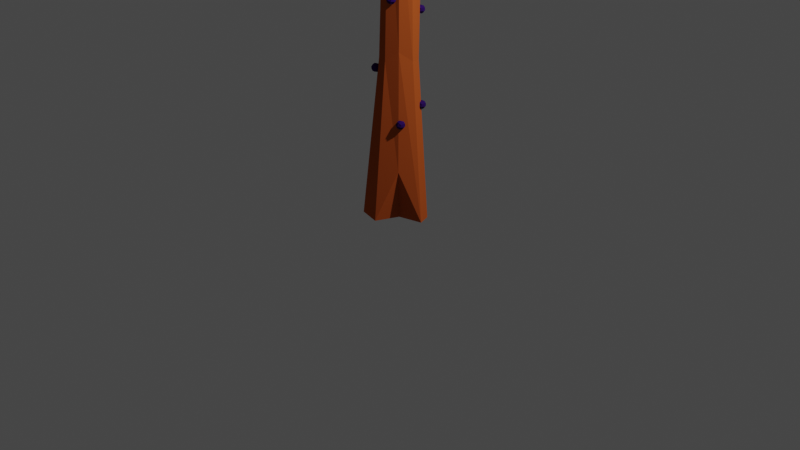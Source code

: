 # Source: JabooV1.blend  (saved by Blender 3.1.7; exported with 4.5.12 LTS)
import bpy
from mathutils import Matrix  # noqa: F401  (used for matrix-valued properties, if any)

bpy.ops.wm.read_factory_settings(use_empty=True)
scene = bpy.context.scene
scene.name = 'Scene'

# ---- collections
col_collection = bpy.data.collections.new('Collection'); scene.collection.children.link(col_collection)
col_base = bpy.data.collections.new('base'); scene.collection.children.link(col_base)
col_fase1 = bpy.data.collections.new('fase1'); scene.collection.children.link(col_fase1)

# ---- images (referenced by path relative to the original .blend; pixels are not part of the script)
import os
ASSET_DIR = os.environ.get("B2B_ASSET_DIR", "")  # directory of the original .blend (textures are referenced by path, not embedded)
HERE = os.path.dirname(os.path.abspath(__file__))  # packed textures are extracted next to this script under _unpacked/

def load_image(name, relpath, width, height, colorspace="sRGB"):
    """Load a texture the original file referenced (path relative to the .blend, or extracted next to this script)."""
    p = next((c for c in (os.path.join(HERE, relpath), os.path.join(ASSET_DIR, relpath)) if relpath and os.path.exists(c)), "")
    if p:
        img = bpy.data.images.load(p, check_existing=True)
        img.name = name
    else:  # same state as the original file: an image datablock whose file is absent (Cycles renders it pink)
        img = bpy.data.images.new(name, width, height)
        img.source = "FILE"
        img.filepath = "//" + (relpath or name)
    img.colorspace_settings.name = colorspace
    return img
img_folha3_base_color = load_image('Folha3 Base Color', '', 1024, 1024, 'sRGB')
img_nagas_base_color = load_image('Nagas Base Color', '', 1024, 1024, 'sRGB')
img_material_base_color = load_image('Material Base Color', '', 1024, 1024, 'sRGB')
img_ticabinhas_base_color = load_image('Ticabinhas Base Color', '', 1024, 1024, 'sRGB')

# ---- materials (node trees are filled in below, after node groups)
mat_material_001 = bpy.data.materials.new('Material.001')
mat_material_001.use_transparent_shadow = False
mat_material_001.diffuse_color = (0.008241, 0.3588, 0.003271, 1.0)
mat_material_005 = bpy.data.materials.new('Material.005')
mat_material_005.use_transparent_shadow = False
mat_material_005.diffuse_color = (0.1828, 0.0, 0.8, 1.0)
mat_material = bpy.data.materials.new('Material')
mat_material.alpha_threshold = 0.0
mat_material.use_transparent_shadow = False
mat_material.diffuse_color = (0.4575, 0.08893, 0.01879, 1.0)
mat_material.roughness = 0.5
mat_material.line_color = (0.0, 0.0, 0.0, 1.0)
mat_material_004 = bpy.data.materials.new('Material.004')
mat_material_004.use_transparent_shadow = False
mat_material_004.diffuse_color = (0.02848, 0.006176, 0.1025, 1.0)
mat_branco = bpy.data.materials.new('branco')
mat_branco.use_transparent_shadow = False
mat_branco.diffuse_color = (1.0, 1.0, 1.0, 1.0)

# ---- material node trees

# ---- world
world_world = bpy.data.worlds.new('World'); scene.world = world_world
world_world.use_nodes = True; world_world.node_tree.nodes.clear()
_N = world_world.node_tree.nodes; _L = world_world.node_tree.links
n0 = _N.new('ShaderNodeOutputWorld'); n0.name = 'World Output'; n0.location = (300, 300)
n1 = _N.new('ShaderNodeBackground'); n1.name = 'Background'; n1.location = (10, 300)
n1.inputs[0].default_value = (0.05088, 0.05088, 0.05088, 1.0)
_L.new(n1.outputs[0], n0.inputs[0])
n0.is_active_output = True
world_world.color = (0.05088, 0.05088, 0.05088)
world_world.use_sun_shadow = False
world_world.sun_shadow_jitter_overblur = 0.0

# ---- cameras
cam_camera = bpy.data.cameras.new('Camera')
cam_camera.clip_end = 100.0
cam_camera.ortho_scale = 7.314

# ---- lights
light_light = bpy.data.lights.new('Light', 'POINT')
light_light.transmission_factor = 0.0
light_light.energy = 1000.0
light_light.shadow_soft_size = 0.1
light_light.shadow_maximum_resolution = 0.006
light_light.use_absolute_resolution = True

# ---- meshes
me_icosphere = bpy.data.meshes.new('Icosphere')
me_icosphere.from_pydata([(0.0, 0.0, -1.0), (0.7236, -0.5257, -0.4472), (-0.2764, -0.8506, -0.4472), (-0.8944, 0.0, -0.4472), (-0.2764, 0.8506, -0.4472), (0.7236, 0.5257, -0.4472), (0.2764, -0.8506, 0.4472), (-0.7236, -0.5257, 0.4472), (-0.7236, 0.5257, 0.4472), (0.2764, 0.8506, 0.4472), (0.8944, 0.0, 0.4472), (0.0, 0.0, 1.0), (-0.1625, -0.5, -0.8507), (0.4253, -0.309, -0.8507), (0.2629, -0.809, -0.5257), (0.8506, 0.0, -0.5257), (0.4253, 0.309, -0.8507), (-0.5257, 0.0, -0.8507), (-0.6882, -0.5, -0.5257), (-0.1625, 0.5, -0.8507), (-0.6882, 0.5, -0.5257), (0.2629, 0.809, -0.5257), (0.9511, -0.309, 0.0), (0.9511, 0.309, 0.0), (0.0, -1.0, 0.0), (0.5878, -0.809, 0.0), (-0.9511, -0.309, 0.0), (-0.5878, -0.809, 0.0), (-0.5878, 0.809, 0.0), (-0.9511, 0.309, 0.0), (0.5878, 0.809, 0.0), (0.0, 1.0, 0.0), (0.6882, -0.5, 0.5257), (-0.2629, -0.809, 0.5257), (-0.8506, 0.0, 0.5257), (-0.2629, 0.809, 0.5257), (0.6882, 0.5, 0.5257), (0.1625, -0.5, 0.8507), (0.5257, 0.0, 0.8507), (-0.4253, -0.309, 0.8507), (-0.4253, 0.309, 0.8507), (0.1625, 0.5, 0.8507)], [], [(0, 13, 12), (1, 13, 15), (0, 12, 17), (0, 17, 19), (0, 19, 16), (1, 15, 22), (2, 14, 24), (3, 18, 26), (4, 20, 28), (5, 21, 30), (1, 22, 25), (2, 24, 27), (3, 26, 29), (4, 28, 31), (5, 30, 23), (6, 32, 37), (7, 33, 39), (8, 34, 40), (9, 35, 41), (10, 36, 38), (38, 41, 11), (38, 36, 41), (36, 9, 41), (41, 40, 11), (41, 35, 40), (35, 8, 40), (40, 39, 11), (40, 34, 39), (34, 7, 39), (39, 37, 11), (39, 33, 37), (33, 6, 37), (37, 38, 11), (37, 32, 38), (32, 10, 38), (23, 36, 10), (23, 30, 36), (30, 9, 36), (31, 35, 9), (31, 28, 35), (28, 8, 35), (29, 34, 8), (29, 26, 34), (26, 7, 34), (27, 33, 7), (27, 24, 33), (24, 6, 33), (25, 32, 6), (25, 22, 32), (22, 10, 32), (30, 31, 9), (30, 21, 31), (21, 4, 31), (28, 29, 8), (28, 20, 29), (20, 3, 29), (26, 27, 7), (26, 18, 27), (18, 2, 27), (24, 25, 6), (24, 14, 25), (14, 1, 25), (22, 23, 10), (22, 15, 23), (15, 5, 23), (16, 21, 5), (16, 19, 21), (19, 4, 21), (19, 20, 4), (19, 17, 20), (17, 3, 20), (17, 18, 3), (17, 12, 18), (12, 2, 18), (15, 16, 5), (15, 13, 16), (13, 0, 16), (12, 14, 2), (12, 13, 14), (13, 1, 14)])
_uv = me_icosphere.uv_layers.new(name='UVMap')
_uv.uv.foreach_set('vector', [0.1818, 0.0, 0.2273, 0.07873, 0.1364, 0.07873, 0.2727, 0.1575, 0.3182, 0.07873, 0.3636, 0.1575, 0.9091, 0.0, 0.9545, 0.07873, 0.8636, 0.07873, 0.7273, 0.0, 0.7727, 0.07873, 0.6818, 0.07873, 0.5455, 0.0, 0.5909, 0.07873, 0.5, 0.07873, 0.2727, 0.1575, 0.3636, 0.1575, 0.3182, 0.2362, 0.09091, 0.1575, 0.1818, 0.1575, 0.1364, 0.2362, 0.8182, 0.1575, 0.9091, 0.1575, 0.8636, 0.2362, 0.6364, 0.1575, 0.7273, 0.1575, 0.6818, 0.2362, 0.4545, 0.1575, 0.5455, 0.1575, 0.5, 0.2362, 0.2727, 0.1575, 0.3182, 0.2362, 0.2273, 0.2362, 0.09091, 0.1575, 0.1364, 0.2362, 0.04546, 0.2362, 0.8182, 0.1575, 0.8636, 0.2362, 0.7727, 0.2362, 0.6364, 0.1575, 0.6818, 0.2362, 0.5909, 0.2362, 0.4545, 0.1575, 0.5, 0.2362, 0.4091, 0.2362, 0.1818, 0.3149, 0.2727, 0.3149, 0.2273, 0.3937, 0.0, 0.3149, 0.09091, 0.3149, 0.04546, 0.3937, 0.7273, 0.3149, 0.8182, 0.3149, 0.7727, 0.3937, 0.5455, 0.3149, 0.6364, 0.3149, 0.5909, 0.3937, 0.3636, 0.3149, 0.4545, 0.3149, 0.4091, 0.3937, 0.4091, 0.3937, 0.5, 0.3937, 0.4545, 0.4724, 0.4091, 0.3937, 0.4545, 0.3149, 0.5, 0.3937, 0.4545, 0.3149, 0.5455, 0.3149, 0.5, 0.3937, 0.5909, 0.3937, 0.6818, 0.3937, 0.6364, 0.4724, 0.5909, 0.3937, 0.6364, 0.3149, 0.6818, 0.3937, 0.6364, 0.3149, 0.7273, 0.3149, 0.6818, 0.3937, 0.7727, 0.3937, 0.8636, 0.3937, 0.8182, 0.4724, 0.7727, 0.3937, 0.8182, 0.3149, 0.8636, 0.3937, 0.8182, 0.3149, 0.9091, 0.3149, 0.8636, 0.3937, 0.04546, 0.3937, 0.1364, 0.3937, 0.09091, 0.4724, 0.04546, 0.3937, 0.09091, 0.3149, 0.1364, 0.3937, 0.09091, 0.3149, 0.1818, 0.3149, 0.1364, 0.3937, 0.2273, 0.3937, 0.3182, 0.3937, 0.2727, 0.4724, 0.2273, 0.3937, 0.2727, 0.3149, 0.3182, 0.3937, 0.2727, 0.3149, 0.3636, 0.3149, 0.3182, 0.3937, 0.4091, 0.2362, 0.4545, 0.3149, 0.3636, 0.3149, 0.4091, 0.2362, 0.5, 0.2362, 0.4545, 0.3149, 0.5, 0.2362, 0.5455, 0.3149, 0.4545, 0.3149, 0.5909, 0.2362, 0.6364, 0.3149, 0.5455, 0.3149, 0.5909, 0.2362, 0.6818, 0.2362, 0.6364, 0.3149, 0.6818, 0.2362, 0.7273, 0.3149, 0.6364, 0.3149, 0.7727, 0.2362, 0.8182, 0.3149, 0.7273, 0.3149, 0.7727, 0.2362, 0.8636, 0.2362, 0.8182, 0.3149, 0.8636, 0.2362, 0.9091, 0.3149, 0.8182, 0.3149, 0.04546, 0.2362, 0.09091, 0.3149, 0.0, 0.3149, 0.04546, 0.2362, 0.1364, 0.2362, 0.09091, 0.3149, 0.1364, 0.2362, 0.1818, 0.3149, 0.09091, 0.3149, 0.2273, 0.2362, 0.2727, 0.3149, 0.1818, 0.3149, 0.2273, 0.2362, 0.3182, 0.2362, 0.2727, 0.3149, 0.3182, 0.2362, 0.3636, 0.3149, 0.2727, 0.3149, 0.5, 0.2362, 0.5909, 0.2362, 0.5455, 0.3149, 0.5, 0.2362, 0.5455, 0.1575, 0.5909, 0.2362, 0.5455, 0.1575, 0.6364, 0.1575, 0.5909, 0.2362, 0.6818, 0.2362, 0.7727, 0.2362, 0.7273, 0.3149, 0.6818, 0.2362, 0.7273, 0.1575, 0.7727, 0.2362, 0.7273, 0.1575, 0.8182, 0.1575, 0.7727, 0.2362, 0.8636, 0.2362, 0.9545, 0.2362, 0.9091, 0.3149, 0.8636, 0.2362, 0.9091, 0.1575, 0.9545, 0.2362, 0.9091, 0.1575, 1.0, 0.1575, 0.9545, 0.2362, 0.1364, 0.2362, 0.2273, 0.2362, 0.1818, 0.3149, 0.1364, 0.2362, 0.1818, 0.1575, 0.2273, 0.2362, 0.1818, 0.1575, 0.2727, 0.1575, 0.2273, 0.2362, 0.3182, 0.2362, 0.4091, 0.2362, 0.3636, 0.3149, 0.3182, 0.2362, 0.3636, 0.1575, 0.4091, 0.2362, 0.3636, 0.1575, 0.4545, 0.1575, 0.4091, 0.2362, 0.5, 0.07873, 0.5455, 0.1575, 0.4545, 0.1575, 0.5, 0.07873, 0.5909, 0.07873, 0.5455, 0.1575, 0.5909, 0.07873, 0.6364, 0.1575, 0.5455, 0.1575, 0.6818, 0.07873, 0.7273, 0.1575, 0.6364, 0.1575, 0.6818, 0.07873, 0.7727, 0.07873, 0.7273, 0.1575, 0.7727, 0.07873, 0.8182, 0.1575, 0.7273, 0.1575, 0.8636, 0.07873, 0.9091, 0.1575, 0.8182, 0.1575, 0.8636, 0.07873, 0.9545, 0.07873, 0.9091, 0.1575, 0.9545, 0.07873, 1.0, 0.1575, 0.9091, 0.1575, 0.3636, 0.1575, 0.4091, 0.07873, 0.4545, 0.1575, 0.3636, 0.1575, 0.3182, 0.07873, 0.4091, 0.07873, 0.3182, 0.07873, 0.3636, 0.0, 0.4091, 0.07873, 0.1364, 0.07873, 0.1818, 0.1575, 0.09091, 0.1575, 0.1364, 0.07873, 0.2273, 0.07873, 0.1818, 0.1575, 0.2273, 0.07873, 0.2727, 0.1575, 0.1818, 0.1575])
me_icosphere.materials.append(mat_material_001)
me_icosphere.update()
me_icosphere_001 = bpy.data.meshes.new('Icosphere.001')
me_icosphere_001.from_pydata([(0.0, 0.0, -1.0), (0.7236, -0.5257, -0.4472), (-0.2764, -0.8506, -0.4472), (-0.8944, 0.0, -0.4472), (-0.2764, 0.8506, -0.4472), (0.7236, 0.5257, -0.4472), (0.2764, -0.8506, 0.4472), (-0.7236, -0.5257, 0.4472), (-0.7236, 0.5257, 0.4472), (0.2764, 0.8506, 0.4472), (0.8944, 0.0, 0.4472), (0.0, 0.0, 1.0), (-0.1625, -0.5, -0.8507), (0.4253, -0.309, -0.8507), (0.2629, -0.809, -0.5257), (0.8506, 0.0, -0.5257), (0.4253, 0.309, -0.8507), (-0.5257, 0.0, -0.8507), (-0.6882, -0.5, -0.5257), (-0.1625, 0.5, -0.8507), (-0.6882, 0.5, -0.5257), (0.2629, 0.809, -0.5257), (0.9511, -0.309, 0.0), (0.9511, 0.309, 0.0), (0.0, -1.0, 0.0), (0.5878, -0.809, 0.0), (-0.9511, -0.309, 0.0), (-0.5878, -0.809, 0.0), (-0.5878, 0.809, 0.0), (-0.9511, 0.309, 0.0), (0.5878, 0.809, 0.0), (0.0, 1.0, 0.0), (0.6882, -0.5, 0.5257), (-0.2629, -0.809, 0.5257), (-0.8506, 0.0, 0.5257), (-0.2629, 0.809, 0.5257), (0.6882, 0.5, 0.5257), (0.1625, -0.5, 0.8507), (0.5257, 0.0, 0.8507), (-0.4253, -0.309, 0.8507), (-0.4253, 0.309, 0.8507), (0.1625, 0.5, 0.8507)], [], [(0, 13, 12), (1, 13, 15), (0, 12, 17), (0, 17, 19), (0, 19, 16), (1, 15, 22), (2, 14, 24), (3, 18, 26), (4, 20, 28), (5, 21, 30), (1, 22, 25), (2, 24, 27), (3, 26, 29), (4, 28, 31), (5, 30, 23), (6, 32, 37), (7, 33, 39), (8, 34, 40), (9, 35, 41), (10, 36, 38), (38, 41, 11), (38, 36, 41), (36, 9, 41), (41, 40, 11), (41, 35, 40), (35, 8, 40), (40, 39, 11), (40, 34, 39), (34, 7, 39), (39, 37, 11), (39, 33, 37), (33, 6, 37), (37, 38, 11), (37, 32, 38), (32, 10, 38), (23, 36, 10), (23, 30, 36), (30, 9, 36), (31, 35, 9), (31, 28, 35), (28, 8, 35), (29, 34, 8), (29, 26, 34), (26, 7, 34), (27, 33, 7), (27, 24, 33), (24, 6, 33), (25, 32, 6), (25, 22, 32), (22, 10, 32), (30, 31, 9), (30, 21, 31), (21, 4, 31), (28, 29, 8), (28, 20, 29), (20, 3, 29), (26, 27, 7), (26, 18, 27), (18, 2, 27), (24, 25, 6), (24, 14, 25), (14, 1, 25), (22, 23, 10), (22, 15, 23), (15, 5, 23), (16, 21, 5), (16, 19, 21), (19, 4, 21), (19, 20, 4), (19, 17, 20), (17, 3, 20), (17, 18, 3), (17, 12, 18), (12, 2, 18), (15, 16, 5), (15, 13, 16), (13, 0, 16), (12, 14, 2), (12, 13, 14), (13, 1, 14)])
_uv = me_icosphere_001.uv_layers.new(name='UVMap')
_uv.uv.foreach_set('vector', [0.1818, 0.0, 0.2273, 0.07873, 0.1364, 0.07873, 0.2727, 0.1575, 0.3182, 0.07873, 0.3636, 0.1575, 0.9091, 0.0, 0.9545, 0.07873, 0.8636, 0.07873, 0.7273, 0.0, 0.7727, 0.07873, 0.6818, 0.07873, 0.5455, 0.0, 0.5909, 0.07873, 0.5, 0.07873, 0.2727, 0.1575, 0.3636, 0.1575, 0.3182, 0.2362, 0.09091, 0.1575, 0.1818, 0.1575, 0.1364, 0.2362, 0.8182, 0.1575, 0.9091, 0.1575, 0.8636, 0.2362, 0.6364, 0.1575, 0.7273, 0.1575, 0.6818, 0.2362, 0.4545, 0.1575, 0.5455, 0.1575, 0.5, 0.2362, 0.2727, 0.1575, 0.3182, 0.2362, 0.2273, 0.2362, 0.09091, 0.1575, 0.1364, 0.2362, 0.04546, 0.2362, 0.8182, 0.1575, 0.8636, 0.2362, 0.7727, 0.2362, 0.6364, 0.1575, 0.6818, 0.2362, 0.5909, 0.2362, 0.4545, 0.1575, 0.5, 0.2362, 0.4091, 0.2362, 0.1818, 0.3149, 0.2727, 0.3149, 0.2273, 0.3937, 0.0, 0.3149, 0.09091, 0.3149, 0.04546, 0.3937, 0.7273, 0.3149, 0.8182, 0.3149, 0.7727, 0.3937, 0.5455, 0.3149, 0.6364, 0.3149, 0.5909, 0.3937, 0.3636, 0.3149, 0.4545, 0.3149, 0.4091, 0.3937, 0.4091, 0.3937, 0.5, 0.3937, 0.4545, 0.4724, 0.4091, 0.3937, 0.4545, 0.3149, 0.5, 0.3937, 0.4545, 0.3149, 0.5455, 0.3149, 0.5, 0.3937, 0.5909, 0.3937, 0.6818, 0.3937, 0.6364, 0.4724, 0.5909, 0.3937, 0.6364, 0.3149, 0.6818, 0.3937, 0.6364, 0.3149, 0.7273, 0.3149, 0.6818, 0.3937, 0.7727, 0.3937, 0.8636, 0.3937, 0.8182, 0.4724, 0.7727, 0.3937, 0.8182, 0.3149, 0.8636, 0.3937, 0.8182, 0.3149, 0.9091, 0.3149, 0.8636, 0.3937, 0.04546, 0.3937, 0.1364, 0.3937, 0.09091, 0.4724, 0.04546, 0.3937, 0.09091, 0.3149, 0.1364, 0.3937, 0.09091, 0.3149, 0.1818, 0.3149, 0.1364, 0.3937, 0.2273, 0.3937, 0.3182, 0.3937, 0.2727, 0.4724, 0.2273, 0.3937, 0.2727, 0.3149, 0.3182, 0.3937, 0.2727, 0.3149, 0.3636, 0.3149, 0.3182, 0.3937, 0.4091, 0.2362, 0.4545, 0.3149, 0.3636, 0.3149, 0.4091, 0.2362, 0.5, 0.2362, 0.4545, 0.3149, 0.5, 0.2362, 0.5455, 0.3149, 0.4545, 0.3149, 0.5909, 0.2362, 0.6364, 0.3149, 0.5455, 0.3149, 0.5909, 0.2362, 0.6818, 0.2362, 0.6364, 0.3149, 0.6818, 0.2362, 0.7273, 0.3149, 0.6364, 0.3149, 0.7727, 0.2362, 0.8182, 0.3149, 0.7273, 0.3149, 0.7727, 0.2362, 0.8636, 0.2362, 0.8182, 0.3149, 0.8636, 0.2362, 0.9091, 0.3149, 0.8182, 0.3149, 0.04546, 0.2362, 0.09091, 0.3149, 0.0, 0.3149, 0.04546, 0.2362, 0.1364, 0.2362, 0.09091, 0.3149, 0.1364, 0.2362, 0.1818, 0.3149, 0.09091, 0.3149, 0.2273, 0.2362, 0.2727, 0.3149, 0.1818, 0.3149, 0.2273, 0.2362, 0.3182, 0.2362, 0.2727, 0.3149, 0.3182, 0.2362, 0.3636, 0.3149, 0.2727, 0.3149, 0.5, 0.2362, 0.5909, 0.2362, 0.5455, 0.3149, 0.5, 0.2362, 0.5455, 0.1575, 0.5909, 0.2362, 0.5455, 0.1575, 0.6364, 0.1575, 0.5909, 0.2362, 0.6818, 0.2362, 0.7727, 0.2362, 0.7273, 0.3149, 0.6818, 0.2362, 0.7273, 0.1575, 0.7727, 0.2362, 0.7273, 0.1575, 0.8182, 0.1575, 0.7727, 0.2362, 0.8636, 0.2362, 0.9545, 0.2362, 0.9091, 0.3149, 0.8636, 0.2362, 0.9091, 0.1575, 0.9545, 0.2362, 0.9091, 0.1575, 1.0, 0.1575, 0.9545, 0.2362, 0.1364, 0.2362, 0.2273, 0.2362, 0.1818, 0.3149, 0.1364, 0.2362, 0.1818, 0.1575, 0.2273, 0.2362, 0.1818, 0.1575, 0.2727, 0.1575, 0.2273, 0.2362, 0.3182, 0.2362, 0.4091, 0.2362, 0.3636, 0.3149, 0.3182, 0.2362, 0.3636, 0.1575, 0.4091, 0.2362, 0.3636, 0.1575, 0.4545, 0.1575, 0.4091, 0.2362, 0.5, 0.07873, 0.5455, 0.1575, 0.4545, 0.1575, 0.5, 0.07873, 0.5909, 0.07873, 0.5455, 0.1575, 0.5909, 0.07873, 0.6364, 0.1575, 0.5455, 0.1575, 0.6818, 0.07873, 0.7273, 0.1575, 0.6364, 0.1575, 0.6818, 0.07873, 0.7727, 0.07873, 0.7273, 0.1575, 0.7727, 0.07873, 0.8182, 0.1575, 0.7273, 0.1575, 0.8636, 0.07873, 0.9091, 0.1575, 0.8182, 0.1575, 0.8636, 0.07873, 0.9545, 0.07873, 0.9091, 0.1575, 0.9545, 0.07873, 1.0, 0.1575, 0.9091, 0.1575, 0.3636, 0.1575, 0.4091, 0.07873, 0.4545, 0.1575, 0.3636, 0.1575, 0.3182, 0.07873, 0.4091, 0.07873, 0.3182, 0.07873, 0.3636, 0.0, 0.4091, 0.07873, 0.1364, 0.07873, 0.1818, 0.1575, 0.09091, 0.1575, 0.1364, 0.07873, 0.2273, 0.07873, 0.1818, 0.1575, 0.2273, 0.07873, 0.2727, 0.1575, 0.1818, 0.1575])
me_icosphere_001.materials.append(mat_material_001)
me_icosphere_001.update()
me_icosphere_002 = bpy.data.meshes.new('Icosphere.002')
me_icosphere_002.from_pydata([(0.0, 0.0, -1.0), (0.7236, -0.5257, -0.4472), (-0.2764, -0.8506, -0.4472), (-0.8944, 0.0, -0.4472), (-0.2764, 0.8506, -0.4472), (0.7236, 0.5257, -0.4472), (0.2764, -0.8506, 0.4472), (-0.7236, -0.5257, 0.4472), (-0.7236, 0.5257, 0.4472), (0.2764, 0.8506, 0.4472), (0.8944, 0.0, 0.4472), (0.0, 0.0, 1.0), (-0.1625, -0.5, -0.8507), (0.4253, -0.309, -0.8507), (0.2629, -0.809, -0.5257), (0.8506, 0.0, -0.5257), (0.4253, 0.309, -0.8507), (-0.5257, 0.0, -0.8507), (-0.6882, -0.5, -0.5257), (-0.1625, 0.5, -0.8507), (-0.6882, 0.5, -0.5257), (0.2629, 0.809, -0.5257), (0.9511, -0.309, 0.0), (0.9511, 0.309, 0.0), (0.0, -1.0, 0.0), (0.5878, -0.809, 0.0), (-0.9511, -0.309, 0.0), (-0.5878, -0.809, 0.0), (-0.5878, 0.809, 0.0), (-0.9511, 0.309, 0.0), (0.5878, 0.809, 0.0), (0.0, 1.0, 0.0), (0.6882, -0.5, 0.5257), (-0.2629, -0.809, 0.5257), (-0.8506, 0.0, 0.5257), (-0.2629, 0.809, 0.5257), (0.6882, 0.5, 0.5257), (0.1625, -0.5, 0.8507), (0.5257, 0.0, 0.8507), (-0.4253, -0.309, 0.8507), (-0.4253, 0.309, 0.8507), (0.1625, 0.5, 0.8507)], [], [(0, 13, 12), (1, 13, 15), (0, 12, 17), (0, 17, 19), (0, 19, 16), (1, 15, 22), (2, 14, 24), (3, 18, 26), (4, 20, 28), (5, 21, 30), (1, 22, 25), (2, 24, 27), (3, 26, 29), (4, 28, 31), (5, 30, 23), (6, 32, 37), (7, 33, 39), (8, 34, 40), (9, 35, 41), (10, 36, 38), (38, 41, 11), (38, 36, 41), (36, 9, 41), (41, 40, 11), (41, 35, 40), (35, 8, 40), (40, 39, 11), (40, 34, 39), (34, 7, 39), (39, 37, 11), (39, 33, 37), (33, 6, 37), (37, 38, 11), (37, 32, 38), (32, 10, 38), (23, 36, 10), (23, 30, 36), (30, 9, 36), (31, 35, 9), (31, 28, 35), (28, 8, 35), (29, 34, 8), (29, 26, 34), (26, 7, 34), (27, 33, 7), (27, 24, 33), (24, 6, 33), (25, 32, 6), (25, 22, 32), (22, 10, 32), (30, 31, 9), (30, 21, 31), (21, 4, 31), (28, 29, 8), (28, 20, 29), (20, 3, 29), (26, 27, 7), (26, 18, 27), (18, 2, 27), (24, 25, 6), (24, 14, 25), (14, 1, 25), (22, 23, 10), (22, 15, 23), (15, 5, 23), (16, 21, 5), (16, 19, 21), (19, 4, 21), (19, 20, 4), (19, 17, 20), (17, 3, 20), (17, 18, 3), (17, 12, 18), (12, 2, 18), (15, 16, 5), (15, 13, 16), (13, 0, 16), (12, 14, 2), (12, 13, 14), (13, 1, 14)])
_uv = me_icosphere_002.uv_layers.new(name='UVMap')
_uv.uv.foreach_set('vector', [0.1818, 0.0, 0.2273, 0.07873, 0.1364, 0.07873, 0.2727, 0.1575, 0.3182, 0.07873, 0.3636, 0.1575, 0.9091, 0.0, 0.9545, 0.07873, 0.8636, 0.07873, 0.7273, 0.0, 0.7727, 0.07873, 0.6818, 0.07873, 0.5455, 0.0, 0.5909, 0.07873, 0.5, 0.07873, 0.2727, 0.1575, 0.3636, 0.1575, 0.3182, 0.2362, 0.09091, 0.1575, 0.1818, 0.1575, 0.1364, 0.2362, 0.8182, 0.1575, 0.9091, 0.1575, 0.8636, 0.2362, 0.6364, 0.1575, 0.7273, 0.1575, 0.6818, 0.2362, 0.4545, 0.1575, 0.5455, 0.1575, 0.5, 0.2362, 0.2727, 0.1575, 0.3182, 0.2362, 0.2273, 0.2362, 0.09091, 0.1575, 0.1364, 0.2362, 0.04546, 0.2362, 0.8182, 0.1575, 0.8636, 0.2362, 0.7727, 0.2362, 0.6364, 0.1575, 0.6818, 0.2362, 0.5909, 0.2362, 0.4545, 0.1575, 0.5, 0.2362, 0.4091, 0.2362, 0.1818, 0.3149, 0.2727, 0.3149, 0.2273, 0.3937, 0.0, 0.3149, 0.09091, 0.3149, 0.04546, 0.3937, 0.7273, 0.3149, 0.8182, 0.3149, 0.7727, 0.3937, 0.5455, 0.3149, 0.6364, 0.3149, 0.5909, 0.3937, 0.3636, 0.3149, 0.4545, 0.3149, 0.4091, 0.3937, 0.4091, 0.3937, 0.5, 0.3937, 0.4545, 0.4724, 0.4091, 0.3937, 0.4545, 0.3149, 0.5, 0.3937, 0.4545, 0.3149, 0.5455, 0.3149, 0.5, 0.3937, 0.5909, 0.3937, 0.6818, 0.3937, 0.6364, 0.4724, 0.5909, 0.3937, 0.6364, 0.3149, 0.6818, 0.3937, 0.6364, 0.3149, 0.7273, 0.3149, 0.6818, 0.3937, 0.7727, 0.3937, 0.8636, 0.3937, 0.8182, 0.4724, 0.7727, 0.3937, 0.8182, 0.3149, 0.8636, 0.3937, 0.8182, 0.3149, 0.9091, 0.3149, 0.8636, 0.3937, 0.04546, 0.3937, 0.1364, 0.3937, 0.09091, 0.4724, 0.04546, 0.3937, 0.09091, 0.3149, 0.1364, 0.3937, 0.09091, 0.3149, 0.1818, 0.3149, 0.1364, 0.3937, 0.2273, 0.3937, 0.3182, 0.3937, 0.2727, 0.4724, 0.2273, 0.3937, 0.2727, 0.3149, 0.3182, 0.3937, 0.2727, 0.3149, 0.3636, 0.3149, 0.3182, 0.3937, 0.4091, 0.2362, 0.4545, 0.3149, 0.3636, 0.3149, 0.4091, 0.2362, 0.5, 0.2362, 0.4545, 0.3149, 0.5, 0.2362, 0.5455, 0.3149, 0.4545, 0.3149, 0.5909, 0.2362, 0.6364, 0.3149, 0.5455, 0.3149, 0.5909, 0.2362, 0.6818, 0.2362, 0.6364, 0.3149, 0.6818, 0.2362, 0.7273, 0.3149, 0.6364, 0.3149, 0.7727, 0.2362, 0.8182, 0.3149, 0.7273, 0.3149, 0.7727, 0.2362, 0.8636, 0.2362, 0.8182, 0.3149, 0.8636, 0.2362, 0.9091, 0.3149, 0.8182, 0.3149, 0.04546, 0.2362, 0.09091, 0.3149, 0.0, 0.3149, 0.04546, 0.2362, 0.1364, 0.2362, 0.09091, 0.3149, 0.1364, 0.2362, 0.1818, 0.3149, 0.09091, 0.3149, 0.2273, 0.2362, 0.2727, 0.3149, 0.1818, 0.3149, 0.2273, 0.2362, 0.3182, 0.2362, 0.2727, 0.3149, 0.3182, 0.2362, 0.3636, 0.3149, 0.2727, 0.3149, 0.5, 0.2362, 0.5909, 0.2362, 0.5455, 0.3149, 0.5, 0.2362, 0.5455, 0.1575, 0.5909, 0.2362, 0.5455, 0.1575, 0.6364, 0.1575, 0.5909, 0.2362, 0.6818, 0.2362, 0.7727, 0.2362, 0.7273, 0.3149, 0.6818, 0.2362, 0.7273, 0.1575, 0.7727, 0.2362, 0.7273, 0.1575, 0.8182, 0.1575, 0.7727, 0.2362, 0.8636, 0.2362, 0.9545, 0.2362, 0.9091, 0.3149, 0.8636, 0.2362, 0.9091, 0.1575, 0.9545, 0.2362, 0.9091, 0.1575, 1.0, 0.1575, 0.9545, 0.2362, 0.1364, 0.2362, 0.2273, 0.2362, 0.1818, 0.3149, 0.1364, 0.2362, 0.1818, 0.1575, 0.2273, 0.2362, 0.1818, 0.1575, 0.2727, 0.1575, 0.2273, 0.2362, 0.3182, 0.2362, 0.4091, 0.2362, 0.3636, 0.3149, 0.3182, 0.2362, 0.3636, 0.1575, 0.4091, 0.2362, 0.3636, 0.1575, 0.4545, 0.1575, 0.4091, 0.2362, 0.5, 0.07873, 0.5455, 0.1575, 0.4545, 0.1575, 0.5, 0.07873, 0.5909, 0.07873, 0.5455, 0.1575, 0.5909, 0.07873, 0.6364, 0.1575, 0.5455, 0.1575, 0.6818, 0.07873, 0.7273, 0.1575, 0.6364, 0.1575, 0.6818, 0.07873, 0.7727, 0.07873, 0.7273, 0.1575, 0.7727, 0.07873, 0.8182, 0.1575, 0.7273, 0.1575, 0.8636, 0.07873, 0.9091, 0.1575, 0.8182, 0.1575, 0.8636, 0.07873, 0.9545, 0.07873, 0.9091, 0.1575, 0.9545, 0.07873, 1.0, 0.1575, 0.9091, 0.1575, 0.3636, 0.1575, 0.4091, 0.07873, 0.4545, 0.1575, 0.3636, 0.1575, 0.3182, 0.07873, 0.4091, 0.07873, 0.3182, 0.07873, 0.3636, 0.0, 0.4091, 0.07873, 0.1364, 0.07873, 0.1818, 0.1575, 0.09091, 0.1575, 0.1364, 0.07873, 0.2273, 0.07873, 0.1818, 0.1575, 0.2273, 0.07873, 0.2727, 0.1575, 0.1818, 0.1575])
me_icosphere_002.materials.append(mat_material_001)
me_icosphere_002.update()
me_cube_014 = bpy.data.meshes.new('Cube.014')
me_cube_014.from_pydata([(-0.04722, -0.04722, -0.04722), (-0.04722, -0.04722, 0.04722), (-0.04722, 0.04722, -0.04722), (-0.04722, 0.04722, 0.04722), (0.04722, -0.04722, -0.04722), (0.04722, -0.04722, 0.04722), (0.04722, 0.04722, -0.04722), (0.04722, 0.04722, 0.04722), (-0.05783, 0.0, -0.05783), (-0.05783, -0.05783, 1.136e-07), (-0.05783, 0.0, 0.05783), (-0.05783, 0.05783, 1.136e-07), (2.272e-07, 0.05783, -0.05783), (2.272e-07, 0.05783, 0.05783), (0.05783, 0.05783, 1.136e-07), (0.05783, 0.0, -0.05783), (0.05783, 0.0, 0.05783), (0.05783, -0.05783, 1.136e-07), (2.272e-07, -0.05783, -0.05783), (2.272e-07, -0.05783, 0.05783), (2.272e-07, 0.0, 0.08178), (2.272e-07, 0.0, -0.08178), (2.272e-07, -0.08178, 1.136e-07), (0.08178, 0.0, 1.136e-07), (2.272e-07, 0.08178, 1.136e-07), (-0.08178, 0.0, 1.136e-07)], [], [(25, 10, 3, 11), (24, 13, 7, 14), (23, 16, 5, 17), (22, 19, 1, 9), (21, 15, 4, 18), (20, 10, 1, 19), (16, 20, 19, 5), (7, 13, 20, 16), (13, 3, 10, 20), (8, 21, 18, 0), (2, 12, 21, 8), (12, 6, 15, 21), (18, 22, 9, 0), (4, 17, 22, 18), (17, 5, 19, 22), (15, 23, 17, 4), (6, 14, 23, 15), (14, 7, 16, 23), (12, 24, 14, 6), (2, 11, 24, 12), (11, 3, 13, 24), (8, 25, 11, 2), (0, 9, 25, 8), (9, 1, 10, 25)])
_uv = me_cube_014.uv_layers.new(name='UVMap')
_uv.uv.foreach_set('vector', [0.5, 0.125, 0.625, 0.125, 0.625, 0.25, 0.5, 0.25, 0.5, 0.375, 0.625, 0.375, 0.625, 0.5, 0.5, 0.5, 0.5, 0.625, 0.625, 0.625, 0.625, 0.75, 0.5, 0.75, 0.5, 0.875, 0.625, 0.875, 0.625, 1.0, 0.5, 1.0, 0.25, 0.625, 0.375, 0.625, 0.375, 0.75, 0.25, 0.75, 0.75, 0.625, 0.875, 0.625, 0.875, 0.75, 0.75, 0.75, 0.625, 0.625, 0.75, 0.625, 0.75, 0.75, 0.625, 0.75, 0.625, 0.5, 0.75, 0.5, 0.75, 0.625, 0.625, 0.625, 0.75, 0.5, 0.875, 0.5, 0.875, 0.625, 0.75, 0.625, 0.125, 0.625, 0.25, 0.625, 0.25, 0.75, 0.125, 0.75, 0.125, 0.5, 0.25, 0.5, 0.25, 0.625, 0.125, 0.625, 0.25, 0.5, 0.375, 0.5, 0.375, 0.625, 0.25, 0.625, 0.375, 0.875, 0.5, 0.875, 0.5, 1.0, 0.375, 1.0, 0.375, 0.75, 0.5, 0.75, 0.5, 0.875, 0.375, 0.875, 0.5, 0.75, 0.625, 0.75, 0.625, 0.875, 0.5, 0.875, 0.375, 0.625, 0.5, 0.625, 0.5, 0.75, 0.375, 0.75, 0.375, 0.5, 0.5, 0.5, 0.5, 0.625, 0.375, 0.625, 0.5, 0.5, 0.625, 0.5, 0.625, 0.625, 0.5, 0.625, 0.375, 0.375, 0.5, 0.375, 0.5, 0.5, 0.375, 0.5, 0.375, 0.25, 0.5, 0.25, 0.5, 0.375, 0.375, 0.375, 0.5, 0.25, 0.625, 0.25, 0.625, 0.375, 0.5, 0.375, 0.375, 0.125, 0.5, 0.125, 0.5, 0.25, 0.375, 0.25, 0.375, 0.0, 0.5, 0.0, 0.5, 0.125, 0.375, 0.125, 0.5, 0.0, 0.625, 0.0, 0.625, 0.125, 0.5, 0.125])
me_cube_014.materials.append(mat_material_005)
me_cube_014.update()
me_cube = bpy.data.meshes.new('Cube')
me_cube.from_pydata([(0.5219, 0.3408, 0.7659), (1.413, 1.134, -0.9897), (0.6667, -0.6667, 0.8333), (1.0, -1.0, -1.0), (-0.4121, 0.3332, 0.7287), (-0.583, 0.6075, -0.8282), (-0.342, -0.8351, 0.8388), (-1.0, -1.0, -1.0), (-1.424, -0.1535, -0.9923), (0.2613, 1.399, -0.9908), (0.5344, 0.4603, -0.006315), (-0.7094, -0.7561, -0.002492), (0.5748, -0.6083, -0.01059), (-0.4785, 0.4391, -0.0136), (0.0, -1.0, 1.0), (0.9965, 0.01115, 0.9997), (0.03667, -1.004, -0.9181), (-0.7681, -0.01207, 0.9018), (0.01774, 0.5603, 0.829), (0.9609, -0.3051, -0.874), (0.01203, 0.6601, -0.008251), (0.9212, -0.05476, -0.0005926), (0.0, 0.0, -1.0), (-0.7275, -0.08667, -0.01145), (0.0, -1.0, 0.0), (0.0, 0.0, 1.0), (-0.5727, -0.6716, 0.4621), (0.5483, 0.4633, 0.4691), (0.6663, -0.6663, 0.4583), (-0.4871, 0.452, 0.4554), (0.01381, 0.5954, 0.4556), (0.8026, -0.04046, 0.485), (-0.6892, -0.04767, 0.4584), (0.0, -1.0, 0.5), (0.7657, 0.5849, -0.4986), (0.6459, -0.625, -0.498), (-0.4474, 0.4402, -0.4611), (-0.6246, -0.6787, -0.493), (0.1471, 0.7716, -0.4901), (1.095, 0.259, -0.489), (-0.8057, -0.1197, -0.4896), (0.01609, -0.8387, -0.4795)], [], [(25, 17, 6, 14), (33, 14, 6, 26), (32, 17, 4, 29), (22, 19, 3, 16), (31, 15, 2, 28), (30, 18, 0, 27), (38, 20, 10, 34), (36, 13, 20, 38), (29, 4, 18, 30), (39, 21, 12, 35), (34, 10, 21, 39), (27, 0, 15, 31), (8, 22, 16, 7), (5, 9, 22, 8), (9, 1, 19, 22), (40, 23, 13, 36), (37, 11, 23, 40), (26, 6, 17, 32), (41, 24, 11, 37), (35, 12, 24, 41), (28, 2, 14, 33), (15, 25, 14, 2), (0, 18, 25, 15), (18, 4, 17, 25), (12, 28, 33, 24), (11, 26, 32, 23), (10, 27, 31, 21), (13, 29, 30, 20), (20, 30, 27, 10), (21, 31, 28, 12), (23, 32, 29, 13), (24, 33, 26, 11), (3, 35, 41, 16), (16, 41, 37, 7), (7, 37, 40, 8), (8, 40, 36, 5), (1, 34, 39, 19), (19, 39, 35, 3), (5, 36, 38, 9), (9, 38, 34, 1)])
_uv = me_cube.uv_layers.new(name='UVMap')
_uv.uv.foreach_set('vector', [0.75, 0.625, 0.875, 0.625, 0.875, 0.75, 0.75, 0.75, 0.5625, 0.875, 0.625, 0.875, 0.625, 1.0, 0.5625, 1.0, 0.5625, 0.125, 0.625, 0.125, 0.625, 0.25, 0.5625, 0.25, 0.25, 0.625, 0.375, 0.625, 0.375, 0.75, 0.25, 0.75, 0.5625, 0.625, 0.625, 0.625, 0.625, 0.75, 0.5625, 0.75, 0.5625, 0.375, 0.625, 0.375, 0.625, 0.5, 0.5625, 0.5, 0.4375, 0.375, 0.5, 0.375, 0.5, 0.5, 0.4375, 0.5, 0.4375, 0.25, 0.5, 0.25, 0.5, 0.375, 0.4375, 0.375, 0.5625, 0.25, 0.625, 0.25, 0.625, 0.375, 0.5625, 0.375, 0.4375, 0.625, 0.5, 0.625, 0.5, 0.75, 0.4375, 0.75, 0.4375, 0.5, 0.5, 0.5, 0.5, 0.625, 0.4375, 0.625, 0.5625, 0.5, 0.625, 0.5, 0.625, 0.625, 0.5625, 0.625, 0.125, 0.625, 0.25, 0.625, 0.25, 0.75, 0.125, 0.75, 0.125, 0.5, 0.25, 0.5, 0.25, 0.625, 0.125, 0.625, 0.25, 0.5, 0.375, 0.5, 0.375, 0.625, 0.25, 0.625, 0.4375, 0.125, 0.5, 0.125, 0.5, 0.25, 0.4375, 0.25, 0.4375, 0.0, 0.5, 0.0, 0.5, 0.125, 0.4375, 0.125, 0.5625, 0.0, 0.625, 0.0, 0.625, 0.125, 0.5625, 0.125, 0.4375, 0.875, 0.5, 0.875, 0.5, 1.0, 0.4375, 1.0, 0.4375, 0.75, 0.5, 0.75, 0.5, 0.875, 0.4375, 0.875, 0.5625, 0.75, 0.625, 0.75, 0.625, 0.875, 0.5625, 0.875, 0.625, 0.625, 0.75, 0.625, 0.75, 0.75, 0.625, 0.75, 0.625, 0.5, 0.75, 0.5, 0.75, 0.625, 0.625, 0.625, 0.75, 0.5, 0.875, 0.5, 0.875, 0.625, 0.75, 0.625, 0.5, 0.75, 0.5625, 0.75, 0.5625, 0.875, 0.5, 0.875, 0.5, 0.0, 0.5625, 0.0, 0.5625, 0.125, 0.5, 0.125, 0.5, 0.5, 0.5625, 0.5, 0.5625, 0.625, 0.5, 0.625, 0.5, 0.25, 0.5625, 0.25, 0.5625, 0.375, 0.5, 0.375, 0.5, 0.375, 0.5625, 0.375, 0.5625, 0.5, 0.5, 0.5, 0.5, 0.625, 0.5625, 0.625, 0.5625, 0.75, 0.5, 0.75, 0.5, 0.125, 0.5625, 0.125, 0.5625, 0.25, 0.5, 0.25, 0.5, 0.875, 0.5625, 0.875, 0.5625, 1.0, 0.5, 1.0, 0.375, 0.75, 0.4375, 0.75, 0.4375, 0.875, 0.375, 0.875, 0.375, 0.875, 0.4375, 0.875, 0.4375, 1.0, 0.375, 1.0, 0.375, 0.0, 0.4375, 0.0, 0.4375, 0.125, 0.375, 0.125, 0.375, 0.125, 0.4375, 0.125, 0.4375, 0.25, 0.375, 0.25, 0.375, 0.5, 0.4375, 0.5, 0.4375, 0.625, 0.375, 0.625, 0.375, 0.625, 0.4375, 0.625, 0.4375, 0.75, 0.375, 0.75, 0.375, 0.25, 0.4375, 0.25, 0.4375, 0.375, 0.375, 0.375, 0.375, 0.375, 0.4375, 0.375, 0.4375, 0.5, 0.375, 0.5])
me_cube.materials.append(mat_material)
me_cube.use_mirror_vertex_groups = False
me_cube.update()
me_cube_016 = bpy.data.meshes.new('Cube.016')
me_cube_016.from_pydata([(-0.04722, -0.04722, -0.04722), (-0.04722, -0.04722, 0.04722), (-0.04722, 0.04722, -0.04722), (-0.04722, 0.04722, 0.04722), (0.04722, -0.04722, -0.04722), (0.04722, -0.04722, 0.04722), (0.04722, 0.04722, -0.04722), (0.04722, 0.04722, 0.04722), (-0.05783, 0.0, -0.05783), (-0.05783, -0.05783, 1.136e-07), (-0.05783, 0.0, 0.05783), (-0.05783, 0.05783, 1.136e-07), (2.272e-07, 0.05783, -0.05783), (2.272e-07, 0.05783, 0.05783), (0.05783, 0.05783, 1.136e-07), (0.05783, 0.0, -0.05783), (0.05783, 0.0, 0.05783), (0.05783, -0.05783, 1.136e-07), (2.272e-07, -0.05783, -0.05783), (2.272e-07, -0.05783, 0.05783), (2.272e-07, 0.0, 0.08178), (2.272e-07, 0.0, -0.08178), (2.272e-07, -0.08178, 1.136e-07), (0.08178, 0.0, 1.136e-07), (2.272e-07, 0.08178, 1.136e-07), (-0.08178, 0.0, 1.136e-07), (0.8695, 0.2023, -3.164), (0.8695, 0.2023, -3.072), (0.8695, 0.2938, -3.164), (0.8695, 0.2938, -3.072), (0.961, 0.2023, -3.164), (0.961, 0.2023, -3.072), (0.961, 0.2938, -3.164), (0.961, 0.2938, -3.072), (0.8593, 0.2481, -3.174), (0.8593, 0.1921, -3.118), (0.8593, 0.2481, -3.062), (0.8593, 0.3041, -3.118), (0.9153, 0.3041, -3.174), (0.9153, 0.3041, -3.062), (0.9713, 0.3041, -3.118), (0.9713, 0.2481, -3.174), (0.9713, 0.2481, -3.062), (0.9713, 0.1921, -3.118), (0.9153, 0.1921, -3.174), (0.9153, 0.1921, -3.062), (0.9153, 0.2481, -3.039), (0.9153, 0.2481, -3.197), (0.9153, 0.1689, -3.118), (0.9945, 0.2481, -3.118), (0.9153, 0.3273, -3.118), (0.8361, 0.2481, -3.118), (0.2228, 0.03331, -2.538), (0.2228, 0.03331, -2.444), (0.2228, 0.1278, -2.538), (0.2228, 0.1278, -2.444), (0.3173, 0.03331, -2.538), (0.3173, 0.03331, -2.444), (0.3173, 0.1278, -2.538), (0.3173, 0.1278, -2.444), (0.2122, 0.08053, -2.549), (0.2122, 0.0227, -2.491), (0.2122, 0.08053, -2.433), (0.2122, 0.1384, -2.491), (0.2701, 0.1384, -2.549), (0.2701, 0.1384, -2.433), (0.3279, 0.1384, -2.491), (0.3279, 0.08053, -2.549), (0.3279, 0.08053, -2.433), (0.3279, 0.0227, -2.491), (0.2701, 0.0227, -2.549), (0.2701, 0.0227, -2.433), (0.2701, 0.08053, -2.409), (0.2701, 0.08053, -2.573), (0.2701, -0.001252, -2.491), (0.3518, 0.08053, -2.491), (0.2701, 0.1623, -2.491), (0.1883, 0.08053, -2.491), (0.6603, 0.05943, -3.922), (0.6603, 0.05943, -3.828), (0.6603, 0.1539, -3.922), (0.6603, 0.1539, -3.828), (0.7547, 0.05943, -3.922), (0.7547, 0.05943, -3.828), (0.7547, 0.1539, -3.922), (0.7547, 0.1539, -3.828), (0.6497, 0.1066, -3.933), (0.6497, 0.04882, -3.875), (0.6497, 0.1066, -3.817), (0.6497, 0.1645, -3.875), (0.7075, 0.1645, -3.933), (0.7075, 0.1645, -3.817), (0.7653, 0.1645, -3.875), (0.7653, 0.1066, -3.933), (0.7653, 0.1066, -3.817), (0.7653, 0.04882, -3.875), (0.7075, 0.04882, -3.933), (0.7075, 0.04882, -3.817), (0.7075, 0.1066, -3.793), (0.7075, 0.1066, -3.957), (0.7075, 0.02486, -3.875), (0.7893, 0.1066, -3.875), (0.7075, 0.1884, -3.875), (0.6257, 0.1066, -3.875), (0.3369, 0.2009, -1.851), (0.3369, 0.2009, -1.757), (0.3369, 0.2953, -1.851), (0.3369, 0.2953, -1.757), (0.4313, 0.2009, -1.851), (0.4313, 0.2009, -1.757), (0.4313, 0.2953, -1.851), (0.4313, 0.2953, -1.757), (0.3263, 0.2481, -1.862), (0.3263, 0.1902, -1.804), (0.3263, 0.2481, -1.746), (0.3263, 0.3059, -1.804), (0.3841, 0.3059, -1.862), (0.3841, 0.3059, -1.746), (0.4419, 0.3059, -1.804), (0.4419, 0.2481, -1.862), (0.4419, 0.2481, -1.746), (0.4419, 0.1902, -1.804), (0.3841, 0.1902, -1.862), (0.3841, 0.1902, -1.746), (0.3841, 0.2481, -1.722), (0.3841, 0.2481, -1.886), (0.3841, 0.1663, -1.804), (0.4659, 0.2481, -1.804), (0.3841, 0.3299, -1.804), (0.3023, 0.2481, -1.804), (-0.3995, 0.2009, -0.1567), (-0.3995, 0.2009, -0.06229), (-0.3995, 0.2953, -0.1567), (-0.3995, 0.2953, -0.06229), (-0.3051, 0.2009, -0.1567), (-0.3051, 0.2009, -0.06229), (-0.3051, 0.2953, -0.1567), (-0.3051, 0.2953, -0.06229), (-0.4101, 0.2481, -0.1673), (-0.4101, 0.1902, -0.1095), (-0.4101, 0.2481, -0.05168), (-0.4101, 0.3059, -0.1095), (-0.3523, 0.3059, -0.1673), (-0.3523, 0.3059, -0.05168), (-0.2944, 0.3059, -0.1095), (-0.2944, 0.2481, -0.1673), (-0.2944, 0.2481, -0.05168), (-0.2944, 0.1902, -0.1095), (-0.3523, 0.1902, -0.1673), (-0.3523, 0.1902, -0.05168), (-0.3523, 0.2481, -0.02773), (-0.3523, 0.2481, -0.1913), (-0.3523, 0.1663, -0.1095), (-0.2705, 0.2481, -0.1095), (-0.3523, 0.3299, -0.1095), (-0.4341, 0.2481, -0.1095), (0.1782, 0.2009, -0.9284), (0.1782, 0.2009, -0.834), (0.1782, 0.2953, -0.9284), (0.1782, 0.2953, -0.834), (0.2726, 0.2009, -0.9284), (0.2726, 0.2009, -0.834), (0.2726, 0.2953, -0.9284), (0.2726, 0.2953, -0.834), (0.1676, 0.2481, -0.939), (0.1676, 0.1902, -0.8812), (0.1676, 0.2481, -0.8234), (0.1676, 0.3059, -0.8812), (0.2254, 0.3059, -0.939), (0.2254, 0.3059, -0.8234), (0.2832, 0.3059, -0.8812), (0.2832, 0.2481, -0.939), (0.2832, 0.2481, -0.8234), (0.2832, 0.1902, -0.8812), (0.2254, 0.1902, -0.939), (0.2254, 0.1902, -0.8234), (0.2254, 0.2481, -0.7994), (0.2254, 0.2481, -0.963), (0.2254, 0.1663, -0.8812), (0.3072, 0.2481, -0.8812), (0.2254, 0.3299, -0.8812), (0.1436, 0.2481, -0.8812), (1.55, -0.3386, -4.951), (1.55, -0.3386, -4.856), (1.55, -0.2442, -4.951), (1.55, -0.2442, -4.856), (1.645, -0.3386, -4.951), (1.645, -0.3386, -4.856), (1.645, -0.2442, -4.951), (1.645, -0.2442, -4.856), (1.54, -0.2914, -4.961), (1.54, -0.3492, -4.904), (1.54, -0.2914, -4.846), (1.54, -0.2336, -4.904), (1.598, -0.2336, -4.961), (1.598, -0.2336, -4.846), (1.655, -0.2336, -4.904), (1.655, -0.2914, -4.961), (1.655, -0.2914, -4.846), (1.655, -0.3492, -4.904), (1.598, -0.3492, -4.961), (1.598, -0.3492, -4.846), (1.598, -0.2914, -4.822), (1.598, -0.2914, -4.985), (1.598, -0.3732, -4.904), (1.679, -0.2914, -4.904), (1.598, -0.2096, -4.904), (1.516, -0.2914, -4.904), (0.724, -0.4084, -2.942), (0.724, -0.4084, -2.847), (0.724, -0.314, -2.942), (0.724, -0.314, -2.847), (0.8184, -0.4084, -2.942), (0.8184, -0.4084, -2.847), (0.8184, -0.314, -2.942), (0.8184, -0.314, -2.847), (0.7134, -0.3612, -2.952), (0.7134, -0.419, -2.894), (0.7134, -0.3612, -2.837), (0.7134, -0.3034, -2.894), (0.7712, -0.3034, -2.952), (0.7712, -0.3034, -2.837), (0.829, -0.3034, -2.894), (0.829, -0.3612, -2.952), (0.829, -0.3612, -2.837), (0.829, -0.419, -2.894), (0.7712, -0.419, -2.952), (0.7712, -0.419, -2.837), (0.7712, -0.3612, -2.813), (0.7712, -0.3612, -2.976), (0.7712, -0.443, -2.894), (0.853, -0.3612, -2.894), (0.7712, -0.2794, -2.894), (0.6894, -0.3612, -2.894), (0.3683, -0.2667, -1.342), (0.3683, -0.2667, -1.247), (0.3683, -0.1723, -1.342), (0.3683, -0.1723, -1.247), (0.4627, -0.2667, -1.342), (0.4627, -0.2667, -1.247), (0.4627, -0.1723, -1.342), (0.4627, -0.1723, -1.247), (0.3577, -0.2195, -1.352), (0.3577, -0.2773, -1.294), (0.3577, -0.2195, -1.237), (0.3577, -0.1617, -1.294), (0.4155, -0.1617, -1.352), (0.4155, -0.1617, -1.237), (0.4733, -0.1617, -1.294), (0.4733, -0.2195, -1.352), (0.4733, -0.2195, -1.237), (0.4733, -0.2773, -1.294), (0.4155, -0.2773, -1.352), (0.4155, -0.2773, -1.237), (0.4155, -0.2195, -1.213), (0.4155, -0.2195, -1.376), (0.4155, -0.3013, -1.294), (0.4973, -0.2195, -1.294), (0.4155, -0.1377, -1.294), (0.3337, -0.2195, -1.294), (1.494, 0.1292, -4.691), (1.494, 0.1292, -4.597), (1.494, 0.2237, -4.691), (1.494, 0.2237, -4.597), (1.589, 0.1292, -4.691), (1.589, 0.1292, -4.597), (1.589, 0.2237, -4.691), (1.589, 0.2237, -4.597), (1.483, 0.1764, -4.702), (1.483, 0.1186, -4.644), (1.483, 0.1764, -4.586), (1.483, 0.2343, -4.644), (1.541, 0.2343, -4.702), (1.541, 0.2343, -4.586), (1.599, 0.2343, -4.644), (1.599, 0.1764, -4.702), (1.599, 0.1764, -4.586), (1.599, 0.1186, -4.644), (1.541, 0.1186, -4.702), (1.541, 0.1186, -4.586), (1.541, 0.1764, -4.562), (1.541, 0.1764, -4.726), (1.541, 0.09466, -4.644), (1.623, 0.1764, -4.644), (1.541, 0.2582, -4.644), (1.46, 0.1764, -4.644), (0.6826, -0.335, -4.311), (0.6826, -0.335, -4.216), (0.6826, -0.2406, -4.311), (0.6826, -0.2406, -4.216), (0.7771, -0.335, -4.311), (0.7771, -0.335, -4.216), (0.7771, -0.2406, -4.311), (0.7771, -0.2406, -4.216), (0.672, -0.2878, -4.321), (0.672, -0.3456, -4.264), (0.672, -0.2878, -4.206), (0.672, -0.23, -4.264), (0.7299, -0.23, -4.321), (0.7299, -0.23, -4.206), (0.7877, -0.23, -4.264), (0.7877, -0.2878, -4.321), (0.7877, -0.2878, -4.206), (0.7877, -0.3456, -4.264), (0.7299, -0.3456, -4.321), (0.7299, -0.3456, -4.206), (0.7299, -0.2878, -4.182), (0.7299, -0.2878, -4.345), (0.7299, -0.3696, -4.264), (0.8117, -0.2878, -4.264), (0.7299, -0.206, -4.264), (0.6481, -0.2878, -4.264), (-0.462, -0.2263, -0.3884), (-0.462, -0.2263, -0.2939), (-0.462, -0.1319, -0.3884), (-0.462, -0.1319, -0.2939), (-0.3676, -0.2263, -0.3884), (-0.3676, -0.2263, -0.2939), (-0.3676, -0.1319, -0.3884), (-0.3676, -0.1319, -0.2939), (-0.4726, -0.1791, -0.399), (-0.4726, -0.2369, -0.3412), (-0.4726, -0.1791, -0.2833), (-0.4726, -0.1212, -0.3412), (-0.4148, -0.1212, -0.399), (-0.4148, -0.1212, -0.2833), (-0.357, -0.1212, -0.3412), (-0.357, -0.1791, -0.399), (-0.357, -0.1791, -0.2833), (-0.357, -0.2369, -0.3412), (-0.4148, -0.2369, -0.399), (-0.4148, -0.2369, -0.2833), (-0.4148, -0.1791, -0.2594), (-0.4148, -0.1791, -0.4229), (-0.4148, -0.2609, -0.3412), (-0.333, -0.1791, -0.3412), (-0.4148, -0.09729, -0.3412), (-0.4966, -0.1791, -0.3412), (-0.1902, -0.006254, -1.422), (-0.1902, -0.006254, -1.328), (-0.1902, 0.08818, -1.422), (-0.1902, 0.08818, -1.328), (-0.09573, -0.006254, -1.422), (-0.09573, -0.006254, -1.328), (-0.09573, 0.08818, -1.422), (-0.09573, 0.08818, -1.328), (-0.2008, 0.04096, -1.433), (-0.2008, -0.01687, -1.375), (-0.2008, 0.04096, -1.317), (-0.2008, 0.09879, -1.375), (-0.1429, 0.09879, -1.433), (-0.1429, 0.09879, -1.317), (-0.08511, 0.09879, -1.375), (-0.08511, 0.04096, -1.433), (-0.08511, 0.04096, -1.317), (-0.08511, -0.01687, -1.375), (-0.1429, -0.01687, -1.433), (-0.1429, -0.01687, -1.317), (-0.1429, 0.04096, -1.293), (-0.1429, 0.04096, -1.457), (-0.1429, -0.04082, -1.375), (-0.06116, 0.04096, -1.375), (-0.1429, 0.1227, -1.375), (-0.2247, 0.04096, -1.375), (0.2251, -0.3819, -2.093), (0.2251, -0.3819, -1.998), (0.2251, -0.2875, -2.093), (0.2251, -0.2875, -1.998), (0.3195, -0.3819, -2.093), (0.3195, -0.3819, -1.998), (0.3195, -0.2875, -2.093), (0.3195, -0.2875, -1.998), (0.2145, -0.3347, -2.103), (0.2145, -0.3925, -2.046), (0.2145, -0.3347, -1.988), (0.2145, -0.2769, -2.046), (0.2723, -0.2769, -2.103), (0.2723, -0.2769, -1.988), (0.3301, -0.2769, -2.046), (0.3301, -0.3347, -2.103), (0.3301, -0.3347, -1.988), (0.3301, -0.3925, -2.046), (0.2723, -0.3925, -2.103), (0.2723, -0.3925, -1.988), (0.2723, -0.3347, -1.964), (0.2723, -0.3347, -2.127), (0.2723, -0.4165, -2.046), (0.3541, -0.3347, -2.046), (0.2723, -0.2529, -2.046), (0.1905, -0.3347, -2.046)], [], [(25, 10, 3, 11), (24, 13, 7, 14), (23, 16, 5, 17), (22, 19, 1, 9), (21, 15, 4, 18), (20, 10, 1, 19), (16, 20, 19, 5), (7, 13, 20, 16), (13, 3, 10, 20), (8, 21, 18, 0), (2, 12, 21, 8), (12, 6, 15, 21), (18, 22, 9, 0), (4, 17, 22, 18), (17, 5, 19, 22), (15, 23, 17, 4), (6, 14, 23, 15), (14, 7, 16, 23), (12, 24, 14, 6), (2, 11, 24, 12), (11, 3, 13, 24), (8, 25, 11, 2), (0, 9, 25, 8), (9, 1, 10, 25), (51, 36, 29, 37), (50, 39, 33, 40), (49, 42, 31, 43), (48, 45, 27, 35), (47, 41, 30, 44), (46, 36, 27, 45), (42, 46, 45, 31), (33, 39, 46, 42), (39, 29, 36, 46), (34, 47, 44, 26), (28, 38, 47, 34), (38, 32, 41, 47), (44, 48, 35, 26), (30, 43, 48, 44), (43, 31, 45, 48), (41, 49, 43, 30), (32, 40, 49, 41), (40, 33, 42, 49), (38, 50, 40, 32), (28, 37, 50, 38), (37, 29, 39, 50), (34, 51, 37, 28), (26, 35, 51, 34), (35, 27, 36, 51), (77, 62, 55, 63), (76, 65, 59, 66), (75, 68, 57, 69), (74, 71, 53, 61), (73, 67, 56, 70), (72, 62, 53, 71), (68, 72, 71, 57), (59, 65, 72, 68), (65, 55, 62, 72), (60, 73, 70, 52), (54, 64, 73, 60), (64, 58, 67, 73), (70, 74, 61, 52), (56, 69, 74, 70), (69, 57, 71, 74), (67, 75, 69, 56), (58, 66, 75, 67), (66, 59, 68, 75), (64, 76, 66, 58), (54, 63, 76, 64), (63, 55, 65, 76), (60, 77, 63, 54), (52, 61, 77, 60), (61, 53, 62, 77), (103, 88, 81, 89), (102, 91, 85, 92), (101, 94, 83, 95), (100, 97, 79, 87), (99, 93, 82, 96), (98, 88, 79, 97), (94, 98, 97, 83), (85, 91, 98, 94), (91, 81, 88, 98), (86, 99, 96, 78), (80, 90, 99, 86), (90, 84, 93, 99), (96, 100, 87, 78), (82, 95, 100, 96), (95, 83, 97, 100), (93, 101, 95, 82), (84, 92, 101, 93), (92, 85, 94, 101), (90, 102, 92, 84), (80, 89, 102, 90), (89, 81, 91, 102), (86, 103, 89, 80), (78, 87, 103, 86), (87, 79, 88, 103), (129, 114, 107, 115), (128, 117, 111, 118), (127, 120, 109, 121), (126, 123, 105, 113), (125, 119, 108, 122), (124, 114, 105, 123), (120, 124, 123, 109), (111, 117, 124, 120), (117, 107, 114, 124), (112, 125, 122, 104), (106, 116, 125, 112), (116, 110, 119, 125), (122, 126, 113, 104), (108, 121, 126, 122), (121, 109, 123, 126), (119, 127, 121, 108), (110, 118, 127, 119), (118, 111, 120, 127), (116, 128, 118, 110), (106, 115, 128, 116), (115, 107, 117, 128), (112, 129, 115, 106), (104, 113, 129, 112), (113, 105, 114, 129), (155, 140, 133, 141), (154, 143, 137, 144), (153, 146, 135, 147), (152, 149, 131, 139), (151, 145, 134, 148), (150, 140, 131, 149), (146, 150, 149, 135), (137, 143, 150, 146), (143, 133, 140, 150), (138, 151, 148, 130), (132, 142, 151, 138), (142, 136, 145, 151), (148, 152, 139, 130), (134, 147, 152, 148), (147, 135, 149, 152), (145, 153, 147, 134), (136, 144, 153, 145), (144, 137, 146, 153), (142, 154, 144, 136), (132, 141, 154, 142), (141, 133, 143, 154), (138, 155, 141, 132), (130, 139, 155, 138), (139, 131, 140, 155), (181, 166, 159, 167), (180, 169, 163, 170), (179, 172, 161, 173), (178, 175, 157, 165), (177, 171, 160, 174), (176, 166, 157, 175), (172, 176, 175, 161), (163, 169, 176, 172), (169, 159, 166, 176), (164, 177, 174, 156), (158, 168, 177, 164), (168, 162, 171, 177), (174, 178, 165, 156), (160, 173, 178, 174), (173, 161, 175, 178), (171, 179, 173, 160), (162, 170, 179, 171), (170, 163, 172, 179), (168, 180, 170, 162), (158, 167, 180, 168), (167, 159, 169, 180), (164, 181, 167, 158), (156, 165, 181, 164), (165, 157, 166, 181), (207, 192, 185, 193), (206, 195, 189, 196), (205, 198, 187, 199), (204, 201, 183, 191), (203, 197, 186, 200), (202, 192, 183, 201), (198, 202, 201, 187), (189, 195, 202, 198), (195, 185, 192, 202), (190, 203, 200, 182), (184, 194, 203, 190), (194, 188, 197, 203), (200, 204, 191, 182), (186, 199, 204, 200), (199, 187, 201, 204), (197, 205, 199, 186), (188, 196, 205, 197), (196, 189, 198, 205), (194, 206, 196, 188), (184, 193, 206, 194), (193, 185, 195, 206), (190, 207, 193, 184), (182, 191, 207, 190), (191, 183, 192, 207), (233, 218, 211, 219), (232, 221, 215, 222), (231, 224, 213, 225), (230, 227, 209, 217), (229, 223, 212, 226), (228, 218, 209, 227), (224, 228, 227, 213), (215, 221, 228, 224), (221, 211, 218, 228), (216, 229, 226, 208), (210, 220, 229, 216), (220, 214, 223, 229), (226, 230, 217, 208), (212, 225, 230, 226), (225, 213, 227, 230), (223, 231, 225, 212), (214, 222, 231, 223), (222, 215, 224, 231), (220, 232, 222, 214), (210, 219, 232, 220), (219, 211, 221, 232), (216, 233, 219, 210), (208, 217, 233, 216), (217, 209, 218, 233), (259, 244, 237, 245), (258, 247, 241, 248), (257, 250, 239, 251), (256, 253, 235, 243), (255, 249, 238, 252), (254, 244, 235, 253), (250, 254, 253, 239), (241, 247, 254, 250), (247, 237, 244, 254), (242, 255, 252, 234), (236, 246, 255, 242), (246, 240, 249, 255), (252, 256, 243, 234), (238, 251, 256, 252), (251, 239, 253, 256), (249, 257, 251, 238), (240, 248, 257, 249), (248, 241, 250, 257), (246, 258, 248, 240), (236, 245, 258, 246), (245, 237, 247, 258), (242, 259, 245, 236), (234, 243, 259, 242), (243, 235, 244, 259), (285, 270, 263, 271), (284, 273, 267, 274), (283, 276, 265, 277), (282, 279, 261, 269), (281, 275, 264, 278), (280, 270, 261, 279), (276, 280, 279, 265), (267, 273, 280, 276), (273, 263, 270, 280), (268, 281, 278, 260), (262, 272, 281, 268), (272, 266, 275, 281), (278, 282, 269, 260), (264, 277, 282, 278), (277, 265, 279, 282), (275, 283, 277, 264), (266, 274, 283, 275), (274, 267, 276, 283), (272, 284, 274, 266), (262, 271, 284, 272), (271, 263, 273, 284), (268, 285, 271, 262), (260, 269, 285, 268), (269, 261, 270, 285), (311, 296, 289, 297), (310, 299, 293, 300), (309, 302, 291, 303), (308, 305, 287, 295), (307, 301, 290, 304), (306, 296, 287, 305), (302, 306, 305, 291), (293, 299, 306, 302), (299, 289, 296, 306), (294, 307, 304, 286), (288, 298, 307, 294), (298, 292, 301, 307), (304, 308, 295, 286), (290, 303, 308, 304), (303, 291, 305, 308), (301, 309, 303, 290), (292, 300, 309, 301), (300, 293, 302, 309), (298, 310, 300, 292), (288, 297, 310, 298), (297, 289, 299, 310), (294, 311, 297, 288), (286, 295, 311, 294), (295, 287, 296, 311), (337, 322, 315, 323), (336, 325, 319, 326), (335, 328, 317, 329), (334, 331, 313, 321), (333, 327, 316, 330), (332, 322, 313, 331), (328, 332, 331, 317), (319, 325, 332, 328), (325, 315, 322, 332), (320, 333, 330, 312), (314, 324, 333, 320), (324, 318, 327, 333), (330, 334, 321, 312), (316, 329, 334, 330), (329, 317, 331, 334), (327, 335, 329, 316), (318, 326, 335, 327), (326, 319, 328, 335), (324, 336, 326, 318), (314, 323, 336, 324), (323, 315, 325, 336), (320, 337, 323, 314), (312, 321, 337, 320), (321, 313, 322, 337), (363, 348, 341, 349), (362, 351, 345, 352), (361, 354, 343, 355), (360, 357, 339, 347), (359, 353, 342, 356), (358, 348, 339, 357), (354, 358, 357, 343), (345, 351, 358, 354), (351, 341, 348, 358), (346, 359, 356, 338), (340, 350, 359, 346), (350, 344, 353, 359), (356, 360, 347, 338), (342, 355, 360, 356), (355, 343, 357, 360), (353, 361, 355, 342), (344, 352, 361, 353), (352, 345, 354, 361), (350, 362, 352, 344), (340, 349, 362, 350), (349, 341, 351, 362), (346, 363, 349, 340), (338, 347, 363, 346), (347, 339, 348, 363), (389, 374, 367, 375), (388, 377, 371, 378), (387, 380, 369, 381), (386, 383, 365, 373), (385, 379, 368, 382), (384, 374, 365, 383), (380, 384, 383, 369), (371, 377, 384, 380), (377, 367, 374, 384), (372, 385, 382, 364), (366, 376, 385, 372), (376, 370, 379, 385), (382, 386, 373, 364), (368, 381, 386, 382), (381, 369, 383, 386), (379, 387, 381, 368), (370, 378, 387, 379), (378, 371, 380, 387), (376, 388, 378, 370), (366, 375, 388, 376), (375, 367, 377, 388), (372, 389, 375, 366), (364, 373, 389, 372), (373, 365, 374, 389)])
_uv = me_cube_016.uv_layers.new(name='UVMap')
_uv.uv.foreach_set('vector', [0.5, 0.125, 0.625, 0.125, 0.625, 0.25, 0.5, 0.25, 0.5, 0.375, 0.625, 0.375, 0.625, 0.5, 0.5, 0.5, 0.5, 0.625, 0.625, 0.625, 0.625, 0.75, 0.5, 0.75, 0.5, 0.875, 0.625, 0.875, 0.625, 1.0, 0.5, 1.0, 0.25, 0.625, 0.375, 0.625, 0.375, 0.75, 0.25, 0.75, 0.75, 0.625, 0.875, 0.625, 0.875, 0.75, 0.75, 0.75, 0.625, 0.625, 0.75, 0.625, 0.75, 0.75, 0.625, 0.75, 0.625, 0.5, 0.75, 0.5, 0.75, 0.625, 0.625, 0.625, 0.75, 0.5, 0.875, 0.5, 0.875, 0.625, 0.75, 0.625, 0.125, 0.625, 0.25, 0.625, 0.25, 0.75, 0.125, 0.75, 0.125, 0.5, 0.25, 0.5, 0.25, 0.625, 0.125, 0.625, 0.25, 0.5, 0.375, 0.5, 0.375, 0.625, 0.25, 0.625, 0.375, 0.875, 0.5, 0.875, 0.5, 1.0, 0.375, 1.0, 0.375, 0.75, 0.5, 0.75, 0.5, 0.875, 0.375, 0.875, 0.5, 0.75, 0.625, 0.75, 0.625, 0.875, 0.5, 0.875, 0.375, 0.625, 0.5, 0.625, 0.5, 0.75, 0.375, 0.75, 0.375, 0.5, 0.5, 0.5, 0.5, 0.625, 0.375, 0.625, 0.5, 0.5, 0.625, 0.5, 0.625, 0.625, 0.5, 0.625, 0.375, 0.375, 0.5, 0.375, 0.5, 0.5, 0.375, 0.5, 0.375, 0.25, 0.5, 0.25, 0.5, 0.375, 0.375, 0.375, 0.5, 0.25, 0.625, 0.25, 0.625, 0.375, 0.5, 0.375, 0.375, 0.125, 0.5, 0.125, 0.5, 0.25, 0.375, 0.25, 0.375, 0.0, 0.5, 0.0, 0.5, 0.125, 0.375, 0.125, 0.5, 0.0, 0.625, 0.0, 0.625, 0.125, 0.5, 0.125, 0.5, 0.125, 0.625, 0.125, 0.625, 0.25, 0.5, 0.25, 0.5, 0.375, 0.625, 0.375, 0.625, 0.5, 0.5, 0.5, 0.5, 0.625, 0.625, 0.625, 0.625, 0.75, 0.5, 0.75, 0.5, 0.875, 0.625, 0.875, 0.625, 1.0, 0.5, 1.0, 0.25, 0.625, 0.375, 0.625, 0.375, 0.75, 0.25, 0.75, 0.75, 0.625, 0.875, 0.625, 0.875, 0.75, 0.75, 0.75, 0.625, 0.625, 0.75, 0.625, 0.75, 0.75, 0.625, 0.75, 0.625, 0.5, 0.75, 0.5, 0.75, 0.625, 0.625, 0.625, 0.75, 0.5, 0.875, 0.5, 0.875, 0.625, 0.75, 0.625, 0.125, 0.625, 0.25, 0.625, 0.25, 0.75, 0.125, 0.75, 0.125, 0.5, 0.25, 0.5, 0.25, 0.625, 0.125, 0.625, 0.25, 0.5, 0.375, 0.5, 0.375, 0.625, 0.25, 0.625, 0.375, 0.875, 0.5, 0.875, 0.5, 1.0, 0.375, 1.0, 0.375, 0.75, 0.5, 0.75, 0.5, 0.875, 0.375, 0.875, 0.5, 0.75, 0.625, 0.75, 0.625, 0.875, 0.5, 0.875, 0.375, 0.625, 0.5, 0.625, 0.5, 0.75, 0.375, 0.75, 0.375, 0.5, 0.5, 0.5, 0.5, 0.625, 0.375, 0.625, 0.5, 0.5, 0.625, 0.5, 0.625, 0.625, 0.5, 0.625, 0.375, 0.375, 0.5, 0.375, 0.5, 0.5, 0.375, 0.5, 0.375, 0.25, 0.5, 0.25, 0.5, 0.375, 0.375, 0.375, 0.5, 0.25, 0.625, 0.25, 0.625, 0.375, 0.5, 0.375, 0.375, 0.125, 0.5, 0.125, 0.5, 0.25, 0.375, 0.25, 0.375, 0.0, 0.5, 0.0, 0.5, 0.125, 0.375, 0.125, 0.5, 0.0, 0.625, 0.0, 0.625, 0.125, 0.5, 0.125, 0.5, 0.125, 0.625, 0.125, 0.625, 0.25, 0.5, 0.25, 0.5, 0.375, 0.625, 0.375, 0.625, 0.5, 0.5, 0.5, 0.5, 0.625, 0.625, 0.625, 0.625, 0.75, 0.5, 0.75, 0.5, 0.875, 0.625, 0.875, 0.625, 1.0, 0.5, 1.0, 0.25, 0.625, 0.375, 0.625, 0.375, 0.75, 0.25, 0.75, 0.75, 0.625, 0.875, 0.625, 0.875, 0.75, 0.75, 0.75, 0.625, 0.625, 0.75, 0.625, 0.75, 0.75, 0.625, 0.75, 0.625, 0.5, 0.75, 0.5, 0.75, 0.625, 0.625, 0.625, 0.75, 0.5, 0.875, 0.5, 0.875, 0.625, 0.75, 0.625, 0.125, 0.625, 0.25, 0.625, 0.25, 0.75, 0.125, 0.75, 0.125, 0.5, 0.25, 0.5, 0.25, 0.625, 0.125, 0.625, 0.25, 0.5, 0.375, 0.5, 0.375, 0.625, 0.25, 0.625, 0.375, 0.875, 0.5, 0.875, 0.5, 1.0, 0.375, 1.0, 0.375, 0.75, 0.5, 0.75, 0.5, 0.875, 0.375, 0.875, 0.5, 0.75, 0.625, 0.75, 0.625, 0.875, 0.5, 0.875, 0.375, 0.625, 0.5, 0.625, 0.5, 0.75, 0.375, 0.75, 0.375, 0.5, 0.5, 0.5, 0.5, 0.625, 0.375, 0.625, 0.5, 0.5, 0.625, 0.5, 0.625, 0.625, 0.5, 0.625, 0.375, 0.375, 0.5, 0.375, 0.5, 0.5, 0.375, 0.5, 0.375, 0.25, 0.5, 0.25, 0.5, 0.375, 0.375, 0.375, 0.5, 0.25, 0.625, 0.25, 0.625, 0.375, 0.5, 0.375, 0.375, 0.125, 0.5, 0.125, 0.5, 0.25, 0.375, 0.25, 0.375, 0.0, 0.5, 0.0, 0.5, 0.125, 0.375, 0.125, 0.5, 0.0, 0.625, 0.0, 0.625, 0.125, 0.5, 0.125, 0.5, 0.125, 0.625, 0.125, 0.625, 0.25, 0.5, 0.25, 0.5, 0.375, 0.625, 0.375, 0.625, 0.5, 0.5, 0.5, 0.5, 0.625, 0.625, 0.625, 0.625, 0.75, 0.5, 0.75, 0.5, 0.875, 0.625, 0.875, 0.625, 1.0, 0.5, 1.0, 0.25, 0.625, 0.375, 0.625, 0.375, 0.75, 0.25, 0.75, 0.75, 0.625, 0.875, 0.625, 0.875, 0.75, 0.75, 0.75, 0.625, 0.625, 0.75, 0.625, 0.75, 0.75, 0.625, 0.75, 0.625, 0.5, 0.75, 0.5, 0.75, 0.625, 0.625, 0.625, 0.75, 0.5, 0.875, 0.5, 0.875, 0.625, 0.75, 0.625, 0.125, 0.625, 0.25, 0.625, 0.25, 0.75, 0.125, 0.75, 0.125, 0.5, 0.25, 0.5, 0.25, 0.625, 0.125, 0.625, 0.25, 0.5, 0.375, 0.5, 0.375, 0.625, 0.25, 0.625, 0.375, 0.875, 0.5, 0.875, 0.5, 1.0, 0.375, 1.0, 0.375, 0.75, 0.5, 0.75, 0.5, 0.875, 0.375, 0.875, 0.5, 0.75, 0.625, 0.75, 0.625, 0.875, 0.5, 0.875, 0.375, 0.625, 0.5, 0.625, 0.5, 0.75, 0.375, 0.75, 0.375, 0.5, 0.5, 0.5, 0.5, 0.625, 0.375, 0.625, 0.5, 0.5, 0.625, 0.5, 0.625, 0.625, 0.5, 0.625, 0.375, 0.375, 0.5, 0.375, 0.5, 0.5, 0.375, 0.5, 0.375, 0.25, 0.5, 0.25, 0.5, 0.375, 0.375, 0.375, 0.5, 0.25, 0.625, 0.25, 0.625, 0.375, 0.5, 0.375, 0.375, 0.125, 0.5, 0.125, 0.5, 0.25, 0.375, 0.25, 0.375, 0.0, 0.5, 0.0, 0.5, 0.125, 0.375, 0.125, 0.5, 0.0, 0.625, 0.0, 0.625, 0.125, 0.5, 0.125, 0.5, 0.125, 0.625, 0.125, 0.625, 0.25, 0.5, 0.25, 0.5, 0.375, 0.625, 0.375, 0.625, 0.5, 0.5, 0.5, 0.5, 0.625, 0.625, 0.625, 0.625, 0.75, 0.5, 0.75, 0.5, 0.875, 0.625, 0.875, 0.625, 1.0, 0.5, 1.0, 0.25, 0.625, 0.375, 0.625, 0.375, 0.75, 0.25, 0.75, 0.75, 0.625, 0.875, 0.625, 0.875, 0.75, 0.75, 0.75, 0.625, 0.625, 0.75, 0.625, 0.75, 0.75, 0.625, 0.75, 0.625, 0.5, 0.75, 0.5, 0.75, 0.625, 0.625, 0.625, 0.75, 0.5, 0.875, 0.5, 0.875, 0.625, 0.75, 0.625, 0.125, 0.625, 0.25, 0.625, 0.25, 0.75, 0.125, 0.75, 0.125, 0.5, 0.25, 0.5, 0.25, 0.625, 0.125, 0.625, 0.25, 0.5, 0.375, 0.5, 0.375, 0.625, 0.25, 0.625, 0.375, 0.875, 0.5, 0.875, 0.5, 1.0, 0.375, 1.0, 0.375, 0.75, 0.5, 0.75, 0.5, 0.875, 0.375, 0.875, 0.5, 0.75, 0.625, 0.75, 0.625, 0.875, 0.5, 0.875, 0.375, 0.625, 0.5, 0.625, 0.5, 0.75, 0.375, 0.75, 0.375, 0.5, 0.5, 0.5, 0.5, 0.625, 0.375, 0.625, 0.5, 0.5, 0.625, 0.5, 0.625, 0.625, 0.5, 0.625, 0.375, 0.375, 0.5, 0.375, 0.5, 0.5, 0.375, 0.5, 0.375, 0.25, 0.5, 0.25, 0.5, 0.375, 0.375, 0.375, 0.5, 0.25, 0.625, 0.25, 0.625, 0.375, 0.5, 0.375, 0.375, 0.125, 0.5, 0.125, 0.5, 0.25, 0.375, 0.25, 0.375, 0.0, 0.5, 0.0, 0.5, 0.125, 0.375, 0.125, 0.5, 0.0, 0.625, 0.0, 0.625, 0.125, 0.5, 0.125, 0.5, 0.125, 0.625, 0.125, 0.625, 0.25, 0.5, 0.25, 0.5, 0.375, 0.625, 0.375, 0.625, 0.5, 0.5, 0.5, 0.5, 0.625, 0.625, 0.625, 0.625, 0.75, 0.5, 0.75, 0.5, 0.875, 0.625, 0.875, 0.625, 1.0, 0.5, 1.0, 0.25, 0.625, 0.375, 0.625, 0.375, 0.75, 0.25, 0.75, 0.75, 0.625, 0.875, 0.625, 0.875, 0.75, 0.75, 0.75, 0.625, 0.625, 0.75, 0.625, 0.75, 0.75, 0.625, 0.75, 0.625, 0.5, 0.75, 0.5, 0.75, 0.625, 0.625, 0.625, 0.75, 0.5, 0.875, 0.5, 0.875, 0.625, 0.75, 0.625, 0.125, 0.625, 0.25, 0.625, 0.25, 0.75, 0.125, 0.75, 0.125, 0.5, 0.25, 0.5, 0.25, 0.625, 0.125, 0.625, 0.25, 0.5, 0.375, 0.5, 0.375, 0.625, 0.25, 0.625, 0.375, 0.875, 0.5, 0.875, 0.5, 1.0, 0.375, 1.0, 0.375, 0.75, 0.5, 0.75, 0.5, 0.875, 0.375, 0.875, 0.5, 0.75, 0.625, 0.75, 0.625, 0.875, 0.5, 0.875, 0.375, 0.625, 0.5, 0.625, 0.5, 0.75, 0.375, 0.75, 0.375, 0.5, 0.5, 0.5, 0.5, 0.625, 0.375, 0.625, 0.5, 0.5, 0.625, 0.5, 0.625, 0.625, 0.5, 0.625, 0.375, 0.375, 0.5, 0.375, 0.5, 0.5, 0.375, 0.5, 0.375, 0.25, 0.5, 0.25, 0.5, 0.375, 0.375, 0.375, 0.5, 0.25, 0.625, 0.25, 0.625, 0.375, 0.5, 0.375, 0.375, 0.125, 0.5, 0.125, 0.5, 0.25, 0.375, 0.25, 0.375, 0.0, 0.5, 0.0, 0.5, 0.125, 0.375, 0.125, 0.5, 0.0, 0.625, 0.0, 0.625, 0.125, 0.5, 0.125, 0.5, 0.125, 0.625, 0.125, 0.625, 0.25, 0.5, 0.25, 0.5, 0.375, 0.625, 0.375, 0.625, 0.5, 0.5, 0.5, 0.5, 0.625, 0.625, 0.625, 0.625, 0.75, 0.5, 0.75, 0.5, 0.875, 0.625, 0.875, 0.625, 1.0, 0.5, 1.0, 0.25, 0.625, 0.375, 0.625, 0.375, 0.75, 0.25, 0.75, 0.75, 0.625, 0.875, 0.625, 0.875, 0.75, 0.75, 0.75, 0.625, 0.625, 0.75, 0.625, 0.75, 0.75, 0.625, 0.75, 0.625, 0.5, 0.75, 0.5, 0.75, 0.625, 0.625, 0.625, 0.75, 0.5, 0.875, 0.5, 0.875, 0.625, 0.75, 0.625, 0.125, 0.625, 0.25, 0.625, 0.25, 0.75, 0.125, 0.75, 0.125, 0.5, 0.25, 0.5, 0.25, 0.625, 0.125, 0.625, 0.25, 0.5, 0.375, 0.5, 0.375, 0.625, 0.25, 0.625, 0.375, 0.875, 0.5, 0.875, 0.5, 1.0, 0.375, 1.0, 0.375, 0.75, 0.5, 0.75, 0.5, 0.875, 0.375, 0.875, 0.5, 0.75, 0.625, 0.75, 0.625, 0.875, 0.5, 0.875, 0.375, 0.625, 0.5, 0.625, 0.5, 0.75, 0.375, 0.75, 0.375, 0.5, 0.5, 0.5, 0.5, 0.625, 0.375, 0.625, 0.5, 0.5, 0.625, 0.5, 0.625, 0.625, 0.5, 0.625, 0.375, 0.375, 0.5, 0.375, 0.5, 0.5, 0.375, 0.5, 0.375, 0.25, 0.5, 0.25, 0.5, 0.375, 0.375, 0.375, 0.5, 0.25, 0.625, 0.25, 0.625, 0.375, 0.5, 0.375, 0.375, 0.125, 0.5, 0.125, 0.5, 0.25, 0.375, 0.25, 0.375, 0.0, 0.5, 0.0, 0.5, 0.125, 0.375, 0.125, 0.5, 0.0, 0.625, 0.0, 0.625, 0.125, 0.5, 0.125, 0.5, 0.125, 0.625, 0.125, 0.625, 0.25, 0.5, 0.25, 0.5, 0.375, 0.625, 0.375, 0.625, 0.5, 0.5, 0.5, 0.5, 0.625, 0.625, 0.625, 0.625, 0.75, 0.5, 0.75, 0.5, 0.875, 0.625, 0.875, 0.625, 1.0, 0.5, 1.0, 0.25, 0.625, 0.375, 0.625, 0.375, 0.75, 0.25, 0.75, 0.75, 0.625, 0.875, 0.625, 0.875, 0.75, 0.75, 0.75, 0.625, 0.625, 0.75, 0.625, 0.75, 0.75, 0.625, 0.75, 0.625, 0.5, 0.75, 0.5, 0.75, 0.625, 0.625, 0.625, 0.75, 0.5, 0.875, 0.5, 0.875, 0.625, 0.75, 0.625, 0.125, 0.625, 0.25, 0.625, 0.25, 0.75, 0.125, 0.75, 0.125, 0.5, 0.25, 0.5, 0.25, 0.625, 0.125, 0.625, 0.25, 0.5, 0.375, 0.5, 0.375, 0.625, 0.25, 0.625, 0.375, 0.875, 0.5, 0.875, 0.5, 1.0, 0.375, 1.0, 0.375, 0.75, 0.5, 0.75, 0.5, 0.875, 0.375, 0.875, 0.5, 0.75, 0.625, 0.75, 0.625, 0.875, 0.5, 0.875, 0.375, 0.625, 0.5, 0.625, 0.5, 0.75, 0.375, 0.75, 0.375, 0.5, 0.5, 0.5, 0.5, 0.625, 0.375, 0.625, 0.5, 0.5, 0.625, 0.5, 0.625, 0.625, 0.5, 0.625, 0.375, 0.375, 0.5, 0.375, 0.5, 0.5, 0.375, 0.5, 0.375, 0.25, 0.5, 0.25, 0.5, 0.375, 0.375, 0.375, 0.5, 0.25, 0.625, 0.25, 0.625, 0.375, 0.5, 0.375, 0.375, 0.125, 0.5, 0.125, 0.5, 0.25, 0.375, 0.25, 0.375, 0.0, 0.5, 0.0, 0.5, 0.125, 0.375, 0.125, 0.5, 0.0, 0.625, 0.0, 0.625, 0.125, 0.5, 0.125, 0.5, 0.125, 0.625, 0.125, 0.625, 0.25, 0.5, 0.25, 0.5, 0.375, 0.625, 0.375, 0.625, 0.5, 0.5, 0.5, 0.5, 0.625, 0.625, 0.625, 0.625, 0.75, 0.5, 0.75, 0.5, 0.875, 0.625, 0.875, 0.625, 1.0, 0.5, 1.0, 0.25, 0.625, 0.375, 0.625, 0.375, 0.75, 0.25, 0.75, 0.75, 0.625, 0.875, 0.625, 0.875, 0.75, 0.75, 0.75, 0.625, 0.625, 0.75, 0.625, 0.75, 0.75, 0.625, 0.75, 0.625, 0.5, 0.75, 0.5, 0.75, 0.625, 0.625, 0.625, 0.75, 0.5, 0.875, 0.5, 0.875, 0.625, 0.75, 0.625, 0.125, 0.625, 0.25, 0.625, 0.25, 0.75, 0.125, 0.75, 0.125, 0.5, 0.25, 0.5, 0.25, 0.625, 0.125, 0.625, 0.25, 0.5, 0.375, 0.5, 0.375, 0.625, 0.25, 0.625, 0.375, 0.875, 0.5, 0.875, 0.5, 1.0, 0.375, 1.0, 0.375, 0.75, 0.5, 0.75, 0.5, 0.875, 0.375, 0.875, 0.5, 0.75, 0.625, 0.75, 0.625, 0.875, 0.5, 0.875, 0.375, 0.625, 0.5, 0.625, 0.5, 0.75, 0.375, 0.75, 0.375, 0.5, 0.5, 0.5, 0.5, 0.625, 0.375, 0.625, 0.5, 0.5, 0.625, 0.5, 0.625, 0.625, 0.5, 0.625, 0.375, 0.375, 0.5, 0.375, 0.5, 0.5, 0.375, 0.5, 0.375, 0.25, 0.5, 0.25, 0.5, 0.375, 0.375, 0.375, 0.5, 0.25, 0.625, 0.25, 0.625, 0.375, 0.5, 0.375, 0.375, 0.125, 0.5, 0.125, 0.5, 0.25, 0.375, 0.25, 0.375, 0.0, 0.5, 0.0, 0.5, 0.125, 0.375, 0.125, 0.5, 0.0, 0.625, 0.0, 0.625, 0.125, 0.5, 0.125, 0.5, 0.125, 0.625, 0.125, 0.625, 0.25, 0.5, 0.25, 0.5, 0.375, 0.625, 0.375, 0.625, 0.5, 0.5, 0.5, 0.5, 0.625, 0.625, 0.625, 0.625, 0.75, 0.5, 0.75, 0.5, 0.875, 0.625, 0.875, 0.625, 1.0, 0.5, 1.0, 0.25, 0.625, 0.375, 0.625, 0.375, 0.75, 0.25, 0.75, 0.75, 0.625, 0.875, 0.625, 0.875, 0.75, 0.75, 0.75, 0.625, 0.625, 0.75, 0.625, 0.75, 0.75, 0.625, 0.75, 0.625, 0.5, 0.75, 0.5, 0.75, 0.625, 0.625, 0.625, 0.75, 0.5, 0.875, 0.5, 0.875, 0.625, 0.75, 0.625, 0.125, 0.625, 0.25, 0.625, 0.25, 0.75, 0.125, 0.75, 0.125, 0.5, 0.25, 0.5, 0.25, 0.625, 0.125, 0.625, 0.25, 0.5, 0.375, 0.5, 0.375, 0.625, 0.25, 0.625, 0.375, 0.875, 0.5, 0.875, 0.5, 1.0, 0.375, 1.0, 0.375, 0.75, 0.5, 0.75, 0.5, 0.875, 0.375, 0.875, 0.5, 0.75, 0.625, 0.75, 0.625, 0.875, 0.5, 0.875, 0.375, 0.625, 0.5, 0.625, 0.5, 0.75, 0.375, 0.75, 0.375, 0.5, 0.5, 0.5, 0.5, 0.625, 0.375, 0.625, 0.5, 0.5, 0.625, 0.5, 0.625, 0.625, 0.5, 0.625, 0.375, 0.375, 0.5, 0.375, 0.5, 0.5, 0.375, 0.5, 0.375, 0.25, 0.5, 0.25, 0.5, 0.375, 0.375, 0.375, 0.5, 0.25, 0.625, 0.25, 0.625, 0.375, 0.5, 0.375, 0.375, 0.125, 0.5, 0.125, 0.5, 0.25, 0.375, 0.25, 0.375, 0.0, 0.5, 0.0, 0.5, 0.125, 0.375, 0.125, 0.5, 0.0, 0.625, 0.0, 0.625, 0.125, 0.5, 0.125, 0.5, 0.125, 0.625, 0.125, 0.625, 0.25, 0.5, 0.25, 0.5, 0.375, 0.625, 0.375, 0.625, 0.5, 0.5, 0.5, 0.5, 0.625, 0.625, 0.625, 0.625, 0.75, 0.5, 0.75, 0.5, 0.875, 0.625, 0.875, 0.625, 1.0, 0.5, 1.0, 0.25, 0.625, 0.375, 0.625, 0.375, 0.75, 0.25, 0.75, 0.75, 0.625, 0.875, 0.625, 0.875, 0.75, 0.75, 0.75, 0.625, 0.625, 0.75, 0.625, 0.75, 0.75, 0.625, 0.75, 0.625, 0.5, 0.75, 0.5, 0.75, 0.625, 0.625, 0.625, 0.75, 0.5, 0.875, 0.5, 0.875, 0.625, 0.75, 0.625, 0.125, 0.625, 0.25, 0.625, 0.25, 0.75, 0.125, 0.75, 0.125, 0.5, 0.25, 0.5, 0.25, 0.625, 0.125, 0.625, 0.25, 0.5, 0.375, 0.5, 0.375, 0.625, 0.25, 0.625, 0.375, 0.875, 0.5, 0.875, 0.5, 1.0, 0.375, 1.0, 0.375, 0.75, 0.5, 0.75, 0.5, 0.875, 0.375, 0.875, 0.5, 0.75, 0.625, 0.75, 0.625, 0.875, 0.5, 0.875, 0.375, 0.625, 0.5, 0.625, 0.5, 0.75, 0.375, 0.75, 0.375, 0.5, 0.5, 0.5, 0.5, 0.625, 0.375, 0.625, 0.5, 0.5, 0.625, 0.5, 0.625, 0.625, 0.5, 0.625, 0.375, 0.375, 0.5, 0.375, 0.5, 0.5, 0.375, 0.5, 0.375, 0.25, 0.5, 0.25, 0.5, 0.375, 0.375, 0.375, 0.5, 0.25, 0.625, 0.25, 0.625, 0.375, 0.5, 0.375, 0.375, 0.125, 0.5, 0.125, 0.5, 0.25, 0.375, 0.25, 0.375, 0.0, 0.5, 0.0, 0.5, 0.125, 0.375, 0.125, 0.5, 0.0, 0.625, 0.0, 0.625, 0.125, 0.5, 0.125, 0.5, 0.125, 0.625, 0.125, 0.625, 0.25, 0.5, 0.25, 0.5, 0.375, 0.625, 0.375, 0.625, 0.5, 0.5, 0.5, 0.5, 0.625, 0.625, 0.625, 0.625, 0.75, 0.5, 0.75, 0.5, 0.875, 0.625, 0.875, 0.625, 1.0, 0.5, 1.0, 0.25, 0.625, 0.375, 0.625, 0.375, 0.75, 0.25, 0.75, 0.75, 0.625, 0.875, 0.625, 0.875, 0.75, 0.75, 0.75, 0.625, 0.625, 0.75, 0.625, 0.75, 0.75, 0.625, 0.75, 0.625, 0.5, 0.75, 0.5, 0.75, 0.625, 0.625, 0.625, 0.75, 0.5, 0.875, 0.5, 0.875, 0.625, 0.75, 0.625, 0.125, 0.625, 0.25, 0.625, 0.25, 0.75, 0.125, 0.75, 0.125, 0.5, 0.25, 0.5, 0.25, 0.625, 0.125, 0.625, 0.25, 0.5, 0.375, 0.5, 0.375, 0.625, 0.25, 0.625, 0.375, 0.875, 0.5, 0.875, 0.5, 1.0, 0.375, 1.0, 0.375, 0.75, 0.5, 0.75, 0.5, 0.875, 0.375, 0.875, 0.5, 0.75, 0.625, 0.75, 0.625, 0.875, 0.5, 0.875, 0.375, 0.625, 0.5, 0.625, 0.5, 0.75, 0.375, 0.75, 0.375, 0.5, 0.5, 0.5, 0.5, 0.625, 0.375, 0.625, 0.5, 0.5, 0.625, 0.5, 0.625, 0.625, 0.5, 0.625, 0.375, 0.375, 0.5, 0.375, 0.5, 0.5, 0.375, 0.5, 0.375, 0.25, 0.5, 0.25, 0.5, 0.375, 0.375, 0.375, 0.5, 0.25, 0.625, 0.25, 0.625, 0.375, 0.5, 0.375, 0.375, 0.125, 0.5, 0.125, 0.5, 0.25, 0.375, 0.25, 0.375, 0.0, 0.5, 0.0, 0.5, 0.125, 0.375, 0.125, 0.5, 0.0, 0.625, 0.0, 0.625, 0.125, 0.5, 0.125, 0.5, 0.125, 0.625, 0.125, 0.625, 0.25, 0.5, 0.25, 0.5, 0.375, 0.625, 0.375, 0.625, 0.5, 0.5, 0.5, 0.5, 0.625, 0.625, 0.625, 0.625, 0.75, 0.5, 0.75, 0.5, 0.875, 0.625, 0.875, 0.625, 1.0, 0.5, 1.0, 0.25, 0.625, 0.375, 0.625, 0.375, 0.75, 0.25, 0.75, 0.75, 0.625, 0.875, 0.625, 0.875, 0.75, 0.75, 0.75, 0.625, 0.625, 0.75, 0.625, 0.75, 0.75, 0.625, 0.75, 0.625, 0.5, 0.75, 0.5, 0.75, 0.625, 0.625, 0.625, 0.75, 0.5, 0.875, 0.5, 0.875, 0.625, 0.75, 0.625, 0.125, 0.625, 0.25, 0.625, 0.25, 0.75, 0.125, 0.75, 0.125, 0.5, 0.25, 0.5, 0.25, 0.625, 0.125, 0.625, 0.25, 0.5, 0.375, 0.5, 0.375, 0.625, 0.25, 0.625, 0.375, 0.875, 0.5, 0.875, 0.5, 1.0, 0.375, 1.0, 0.375, 0.75, 0.5, 0.75, 0.5, 0.875, 0.375, 0.875, 0.5, 0.75, 0.625, 0.75, 0.625, 0.875, 0.5, 0.875, 0.375, 0.625, 0.5, 0.625, 0.5, 0.75, 0.375, 0.75, 0.375, 0.5, 0.5, 0.5, 0.5, 0.625, 0.375, 0.625, 0.5, 0.5, 0.625, 0.5, 0.625, 0.625, 0.5, 0.625, 0.375, 0.375, 0.5, 0.375, 0.5, 0.5, 0.375, 0.5, 0.375, 0.25, 0.5, 0.25, 0.5, 0.375, 0.375, 0.375, 0.5, 0.25, 0.625, 0.25, 0.625, 0.375, 0.5, 0.375, 0.375, 0.125, 0.5, 0.125, 0.5, 0.25, 0.375, 0.25, 0.375, 0.0, 0.5, 0.0, 0.5, 0.125, 0.375, 0.125, 0.5, 0.0, 0.625, 0.0, 0.625, 0.125, 0.5, 0.125, 0.5, 0.125, 0.625, 0.125, 0.625, 0.25, 0.5, 0.25, 0.5, 0.375, 0.625, 0.375, 0.625, 0.5, 0.5, 0.5, 0.5, 0.625, 0.625, 0.625, 0.625, 0.75, 0.5, 0.75, 0.5, 0.875, 0.625, 0.875, 0.625, 1.0, 0.5, 1.0, 0.25, 0.625, 0.375, 0.625, 0.375, 0.75, 0.25, 0.75, 0.75, 0.625, 0.875, 0.625, 0.875, 0.75, 0.75, 0.75, 0.625, 0.625, 0.75, 0.625, 0.75, 0.75, 0.625, 0.75, 0.625, 0.5, 0.75, 0.5, 0.75, 0.625, 0.625, 0.625, 0.75, 0.5, 0.875, 0.5, 0.875, 0.625, 0.75, 0.625, 0.125, 0.625, 0.25, 0.625, 0.25, 0.75, 0.125, 0.75, 0.125, 0.5, 0.25, 0.5, 0.25, 0.625, 0.125, 0.625, 0.25, 0.5, 0.375, 0.5, 0.375, 0.625, 0.25, 0.625, 0.375, 0.875, 0.5, 0.875, 0.5, 1.0, 0.375, 1.0, 0.375, 0.75, 0.5, 0.75, 0.5, 0.875, 0.375, 0.875, 0.5, 0.75, 0.625, 0.75, 0.625, 0.875, 0.5, 0.875, 0.375, 0.625, 0.5, 0.625, 0.5, 0.75, 0.375, 0.75, 0.375, 0.5, 0.5, 0.5, 0.5, 0.625, 0.375, 0.625, 0.5, 0.5, 0.625, 0.5, 0.625, 0.625, 0.5, 0.625, 0.375, 0.375, 0.5, 0.375, 0.5, 0.5, 0.375, 0.5, 0.375, 0.25, 0.5, 0.25, 0.5, 0.375, 0.375, 0.375, 0.5, 0.25, 0.625, 0.25, 0.625, 0.375, 0.5, 0.375, 0.375, 0.125, 0.5, 0.125, 0.5, 0.25, 0.375, 0.25, 0.375, 0.0, 0.5, 0.0, 0.5, 0.125, 0.375, 0.125, 0.5, 0.0, 0.625, 0.0, 0.625, 0.125, 0.5, 0.125, 0.5, 0.125, 0.625, 0.125, 0.625, 0.25, 0.5, 0.25, 0.5, 0.375, 0.625, 0.375, 0.625, 0.5, 0.5, 0.5, 0.5, 0.625, 0.625, 0.625, 0.625, 0.75, 0.5, 0.75, 0.5, 0.875, 0.625, 0.875, 0.625, 1.0, 0.5, 1.0, 0.25, 0.625, 0.375, 0.625, 0.375, 0.75, 0.25, 0.75, 0.75, 0.625, 0.875, 0.625, 0.875, 0.75, 0.75, 0.75, 0.625, 0.625, 0.75, 0.625, 0.75, 0.75, 0.625, 0.75, 0.625, 0.5, 0.75, 0.5, 0.75, 0.625, 0.625, 0.625, 0.75, 0.5, 0.875, 0.5, 0.875, 0.625, 0.75, 0.625, 0.125, 0.625, 0.25, 0.625, 0.25, 0.75, 0.125, 0.75, 0.125, 0.5, 0.25, 0.5, 0.25, 0.625, 0.125, 0.625, 0.25, 0.5, 0.375, 0.5, 0.375, 0.625, 0.25, 0.625, 0.375, 0.875, 0.5, 0.875, 0.5, 1.0, 0.375, 1.0, 0.375, 0.75, 0.5, 0.75, 0.5, 0.875, 0.375, 0.875, 0.5, 0.75, 0.625, 0.75, 0.625, 0.875, 0.5, 0.875, 0.375, 0.625, 0.5, 0.625, 0.5, 0.75, 0.375, 0.75, 0.375, 0.5, 0.5, 0.5, 0.5, 0.625, 0.375, 0.625, 0.5, 0.5, 0.625, 0.5, 0.625, 0.625, 0.5, 0.625, 0.375, 0.375, 0.5, 0.375, 0.5, 0.5, 0.375, 0.5, 0.375, 0.25, 0.5, 0.25, 0.5, 0.375, 0.375, 0.375, 0.5, 0.25, 0.625, 0.25, 0.625, 0.375, 0.5, 0.375, 0.375, 0.125, 0.5, 0.125, 0.5, 0.25, 0.375, 0.25, 0.375, 0.0, 0.5, 0.0, 0.5, 0.125, 0.375, 0.125, 0.5, 0.0, 0.625, 0.0, 0.625, 0.125, 0.5, 0.125])
me_cube_016.materials.append(mat_material_004)
me_cube_016.update()
me_cylinder_001 = bpy.data.meshes.new('Cylinder.001')
me_cylinder_001.from_pydata([(0.0, 1.0, -1.0), (0.0, 1.0, 1.0), (0.1951, 0.9808, -1.0), (0.1951, 0.9808, 1.0), (0.3827, 0.9239, -1.0), (0.3827, 0.9239, 1.0), (0.5556, 0.8315, -1.0), (0.5556, 0.8315, 1.0), (0.7071, 0.7071, -1.0), (0.7071, 0.7071, 1.0), (0.8315, 0.5556, -1.0), (0.8315, 0.5556, 1.0), (0.9239, 0.3827, -1.0), (0.9239, 0.3827, 1.0), (0.9808, 0.1951, -1.0), (0.9808, 0.1951, 1.0), (1.0, 0.0, -1.0), (1.0, 0.0, 1.0), (0.9808, -0.1951, -1.0), (0.9808, -0.1951, 1.0), (0.9239, -0.3827, -1.0), (0.9239, -0.3827, 1.0), (0.8315, -0.5556, -1.0), (0.8315, -0.5556, 1.0), (0.7071, -0.7071, -1.0), (0.7071, -0.7071, 1.0), (0.5556, -0.8315, -1.0), (0.5556, -0.8315, 1.0), (0.3827, -0.9239, -1.0), (0.3827, -0.9239, 1.0), (0.1951, -0.9808, -1.0), (0.1951, -0.9808, 1.0), (0.0, -1.0, -1.0), (0.0, -1.0, 1.0), (-0.1951, -0.9808, -1.0), (-0.1951, -0.9808, 1.0), (-0.3827, -0.9239, -1.0), (-0.3827, -0.9239, 1.0), (-0.5556, -0.8315, -1.0), (-0.5556, -0.8315, 1.0), (-0.7071, -0.7071, -1.0), (-0.7071, -0.7071, 1.0), (-0.8315, -0.5556, -1.0), (-0.8315, -0.5556, 1.0), (-0.9239, -0.3827, -1.0), (-0.9239, -0.3827, 1.0), (-0.9808, -0.1951, -1.0), (-0.9808, -0.1951, 1.0), (-1.0, 0.0, -1.0), (-1.0, 0.0, 1.0), (-0.9808, 0.1951, -1.0), (-0.9808, 0.1951, 1.0), (-0.9239, 0.3827, -1.0), (-0.9239, 0.3827, 1.0), (-0.8315, 0.5556, -1.0), (-0.8315, 0.5556, 1.0), (-0.7071, 0.7071, -1.0), (-0.7071, 0.7071, 1.0), (-0.5556, 0.8315, -1.0), (-0.5556, 0.8315, 1.0), (-0.3827, 0.9239, -1.0), (-0.3827, 0.9239, 1.0), (-0.1951, 0.9808, -1.0), (-0.1951, 0.9808, 1.0)], [], [(0, 1, 3, 2), (2, 3, 5, 4), (4, 5, 7, 6), (6, 7, 9, 8), (8, 9, 11, 10), (10, 11, 13, 12), (12, 13, 15, 14), (14, 15, 17, 16), (16, 17, 19, 18), (18, 19, 21, 20), (20, 21, 23, 22), (22, 23, 25, 24), (24, 25, 27, 26), (26, 27, 29, 28), (28, 29, 31, 30), (30, 31, 33, 32), (32, 33, 35, 34), (34, 35, 37, 36), (36, 37, 39, 38), (38, 39, 41, 40), (40, 41, 43, 42), (42, 43, 45, 44), (44, 45, 47, 46), (46, 47, 49, 48), (48, 49, 51, 50), (50, 51, 53, 52), (52, 53, 55, 54), (54, 55, 57, 56), (56, 57, 59, 58), (58, 59, 61, 60), (3, 1, 63, 61, 59, 57, 55, 53, 51, 49, 47, 45, 43, 41, 39, 37, 35, 33, 31, 29, 27, 25, 23, 21, 19, 17, 15, 13, 11, 9, 7, 5), (60, 61, 63, 62), (62, 63, 1, 0), (0, 2, 4, 6, 8, 10, 12, 14, 16, 18, 20, 22, 24, 26, 28, 30, 32, 34, 36, 38, 40, 42, 44, 46, 48, 50, 52, 54, 56, 58, 60, 62)])
_uv = me_cylinder_001.uv_layers.new(name='UVMap')
_uv.uv.foreach_set('vector', [1.0, 0.5, 1.0, 1.0, 0.9688, 1.0, 0.9688, 0.5, 0.9688, 0.5, 0.9688, 1.0, 0.9375, 1.0, 0.9375, 0.5, 0.9375, 0.5, 0.9375, 1.0, 0.9062, 1.0, 0.9062, 0.5, 0.9062, 0.5, 0.9062, 1.0, 0.875, 1.0, 0.875, 0.5, 0.875, 0.5, 0.875, 1.0, 0.8438, 1.0, 0.8438, 0.5, 0.8438, 0.5, 0.8438, 1.0, 0.8125, 1.0, 0.8125, 0.5, 0.8125, 0.5, 0.8125, 1.0, 0.7812, 1.0, 0.7812, 0.5, 0.7812, 0.5, 0.7812, 1.0, 0.75, 1.0, 0.75, 0.5, 0.75, 0.5, 0.75, 1.0, 0.7188, 1.0, 0.7188, 0.5, 0.7188, 0.5, 0.7188, 1.0, 0.6875, 1.0, 0.6875, 0.5, 0.6875, 0.5, 0.6875, 1.0, 0.6562, 1.0, 0.6562, 0.5, 0.6562, 0.5, 0.6562, 1.0, 0.625, 1.0, 0.625, 0.5, 0.625, 0.5, 0.625, 1.0, 0.5938, 1.0, 0.5938, 0.5, 0.5938, 0.5, 0.5938, 1.0, 0.5625, 1.0, 0.5625, 0.5, 0.5625, 0.5, 0.5625, 1.0, 0.5312, 1.0, 0.5312, 0.5, 0.5312, 0.5, 0.5312, 1.0, 0.5, 1.0, 0.5, 0.5, 0.5, 0.5, 0.5, 1.0, 0.4688, 1.0, 0.4688, 0.5, 0.4688, 0.5, 0.4688, 1.0, 0.4375, 1.0, 0.4375, 0.5, 0.4375, 0.5, 0.4375, 1.0, 0.4062, 1.0, 0.4062, 0.5, 0.4062, 0.5, 0.4062, 1.0, 0.375, 1.0, 0.375, 0.5, 0.375, 0.5, 0.375, 1.0, 0.3438, 1.0, 0.3438, 0.5, 0.3438, 0.5, 0.3438, 1.0, 0.3125, 1.0, 0.3125, 0.5, 0.3125, 0.5, 0.3125, 1.0, 0.2812, 1.0, 0.2812, 0.5, 0.2812, 0.5, 0.2812, 1.0, 0.25, 1.0, 0.25, 0.5, 0.25, 0.5, 0.25, 1.0, 0.2188, 1.0, 0.2188, 0.5, 0.2188, 0.5, 0.2188, 1.0, 0.1875, 1.0, 0.1875, 0.5, 0.1875, 0.5, 0.1875, 1.0, 0.1562, 1.0, 0.1562, 0.5, 0.1562, 0.5, 0.1562, 1.0, 0.125, 1.0, 0.125, 0.5, 0.125, 0.5, 0.125, 1.0, 0.09375, 1.0, 0.09375, 0.5, 0.09375, 0.5, 0.09375, 1.0, 0.0625, 1.0, 0.0625, 0.5, 0.2968, 0.4854, 0.25, 0.49, 0.2032, 0.4854, 0.1582, 0.4717, 0.1167, 0.4496, 0.08029, 0.4197, 0.05045, 0.3833, 0.02827, 0.3418, 0.01461, 0.2968, 0.01, 0.25, 0.01461, 0.2032, 0.02827, 0.1582, 0.05045, 0.1167, 0.08029, 0.08029, 0.1167, 0.05045, 0.1582, 0.02827, 0.2032, 0.01461, 0.25, 0.01, 0.2968, 0.01461, 0.3418, 0.02827, 0.3833, 0.05045, 0.4197, 0.08029, 0.4496, 0.1167, 0.4717, 0.1582, 0.4854, 0.2032, 0.49, 0.25, 0.4854, 0.2968, 0.4717, 0.3418, 0.4496, 0.3833, 0.4197, 0.4197, 0.3833, 0.4496, 0.3418, 0.4717, 0.0625, 0.5, 0.0625, 1.0, 0.03125, 1.0, 0.03125, 0.5, 0.03125, 0.5, 0.03125, 1.0, 0.0, 1.0, 0.0, 0.5, 0.75, 0.49, 0.7968, 0.4854, 0.8418, 0.4717, 0.8833, 0.4496, 0.9197, 0.4197, 0.9496, 0.3833, 0.9717, 0.3418, 0.9854, 0.2968, 0.99, 0.25, 0.9854, 0.2032, 0.9717, 0.1582, 0.9496, 0.1167, 0.9197, 0.08029, 0.8833, 0.05045, 0.8418, 0.02827, 0.7968, 0.01461, 0.75, 0.01, 0.7032, 0.01461, 0.6582, 0.02827, 0.6167, 0.05045, 0.5803, 0.08029, 0.5504, 0.1167, 0.5283, 0.1582, 0.5146, 0.2032, 0.51, 0.25, 0.5146, 0.2968, 0.5283, 0.3418, 0.5504, 0.3833, 0.5803, 0.4197, 0.6167, 0.4496, 0.6582, 0.4717, 0.7032, 0.4854])
me_cylinder_001.materials.append(mat_branco)
me_cylinder_001.update()
me_cylinder_002 = bpy.data.meshes.new('Cylinder.002')
me_cylinder_002.from_pydata([(0.0, 1.0, -1.0), (0.0, 1.0, 1.0), (0.1951, 0.9808, -1.0), (0.1951, 0.9808, 1.0), (0.3827, 0.9239, -1.0), (0.3827, 0.9239, 1.0), (0.5556, 0.8315, -1.0), (0.5556, 0.8315, 1.0), (0.7071, 0.7071, -1.0), (0.7071, 0.7071, 1.0), (0.8315, 0.5556, -1.0), (0.8315, 0.5556, 1.0), (0.9239, 0.3827, -1.0), (0.9239, 0.3827, 1.0), (0.9808, 0.1951, -1.0), (0.9808, 0.1951, 1.0), (1.0, 0.0, -1.0), (1.0, 0.0, 1.0), (0.9808, -0.1951, -1.0), (0.9808, -0.1951, 1.0), (0.9239, -0.3827, -1.0), (0.9239, -0.3827, 1.0), (0.8315, -0.5556, -1.0), (0.8315, -0.5556, 1.0), (0.7071, -0.7071, -1.0), (0.7071, -0.7071, 1.0), (0.5556, -0.8315, -1.0), (0.5556, -0.8315, 1.0), (0.3827, -0.9239, -1.0), (0.3827, -0.9239, 1.0), (0.1951, -0.9808, -1.0), (0.1951, -0.9808, 1.0), (0.0, -1.0, -1.0), (0.0, -1.0, 1.0), (-0.1951, -0.9808, -1.0), (-0.1951, -0.9808, 1.0), (-0.3827, -0.9239, -1.0), (-0.3827, -0.9239, 1.0), (-0.5556, -0.8315, -1.0), (-0.5556, -0.8315, 1.0), (-0.7071, -0.7071, -1.0), (-0.7071, -0.7071, 1.0), (-0.8315, -0.5556, -1.0), (-0.8315, -0.5556, 1.0), (-0.9239, -0.3827, -1.0), (-0.9239, -0.3827, 1.0), (-0.9808, -0.1951, -1.0), (-0.9808, -0.1951, 1.0), (-1.0, 0.0, -1.0), (-1.0, 0.0, 1.0), (-0.9808, 0.1951, -1.0), (-0.9808, 0.1951, 1.0), (-0.9239, 0.3827, -1.0), (-0.9239, 0.3827, 1.0), (-0.8315, 0.5556, -1.0), (-0.8315, 0.5556, 1.0), (-0.7071, 0.7071, -1.0), (-0.7071, 0.7071, 1.0), (-0.5556, 0.8315, -1.0), (-0.5556, 0.8315, 1.0), (-0.3827, 0.9239, -1.0), (-0.3827, 0.9239, 1.0), (-0.1951, 0.9808, -1.0), (-0.1951, 0.9808, 1.0)], [], [(0, 1, 3, 2), (2, 3, 5, 4), (4, 5, 7, 6), (6, 7, 9, 8), (8, 9, 11, 10), (10, 11, 13, 12), (12, 13, 15, 14), (14, 15, 17, 16), (16, 17, 19, 18), (18, 19, 21, 20), (20, 21, 23, 22), (22, 23, 25, 24), (24, 25, 27, 26), (26, 27, 29, 28), (28, 29, 31, 30), (30, 31, 33, 32), (32, 33, 35, 34), (34, 35, 37, 36), (36, 37, 39, 38), (38, 39, 41, 40), (40, 41, 43, 42), (42, 43, 45, 44), (44, 45, 47, 46), (46, 47, 49, 48), (48, 49, 51, 50), (50, 51, 53, 52), (52, 53, 55, 54), (54, 55, 57, 56), (56, 57, 59, 58), (58, 59, 61, 60), (3, 1, 63, 61, 59, 57, 55, 53, 51, 49, 47, 45, 43, 41, 39, 37, 35, 33, 31, 29, 27, 25, 23, 21, 19, 17, 15, 13, 11, 9, 7, 5), (60, 61, 63, 62), (62, 63, 1, 0), (0, 2, 4, 6, 8, 10, 12, 14, 16, 18, 20, 22, 24, 26, 28, 30, 32, 34, 36, 38, 40, 42, 44, 46, 48, 50, 52, 54, 56, 58, 60, 62)])
_uv = me_cylinder_002.uv_layers.new(name='UVMap')
_uv.uv.foreach_set('vector', [1.0, 0.5, 1.0, 1.0, 0.9688, 1.0, 0.9688, 0.5, 0.9688, 0.5, 0.9688, 1.0, 0.9375, 1.0, 0.9375, 0.5, 0.9375, 0.5, 0.9375, 1.0, 0.9062, 1.0, 0.9062, 0.5, 0.9062, 0.5, 0.9062, 1.0, 0.875, 1.0, 0.875, 0.5, 0.875, 0.5, 0.875, 1.0, 0.8438, 1.0, 0.8438, 0.5, 0.8438, 0.5, 0.8438, 1.0, 0.8125, 1.0, 0.8125, 0.5, 0.8125, 0.5, 0.8125, 1.0, 0.7812, 1.0, 0.7812, 0.5, 0.7812, 0.5, 0.7812, 1.0, 0.75, 1.0, 0.75, 0.5, 0.75, 0.5, 0.75, 1.0, 0.7188, 1.0, 0.7188, 0.5, 0.7188, 0.5, 0.7188, 1.0, 0.6875, 1.0, 0.6875, 0.5, 0.6875, 0.5, 0.6875, 1.0, 0.6562, 1.0, 0.6562, 0.5, 0.6562, 0.5, 0.6562, 1.0, 0.625, 1.0, 0.625, 0.5, 0.625, 0.5, 0.625, 1.0, 0.5938, 1.0, 0.5938, 0.5, 0.5938, 0.5, 0.5938, 1.0, 0.5625, 1.0, 0.5625, 0.5, 0.5625, 0.5, 0.5625, 1.0, 0.5312, 1.0, 0.5312, 0.5, 0.5312, 0.5, 0.5312, 1.0, 0.5, 1.0, 0.5, 0.5, 0.5, 0.5, 0.5, 1.0, 0.4688, 1.0, 0.4688, 0.5, 0.4688, 0.5, 0.4688, 1.0, 0.4375, 1.0, 0.4375, 0.5, 0.4375, 0.5, 0.4375, 1.0, 0.4062, 1.0, 0.4062, 0.5, 0.4062, 0.5, 0.4062, 1.0, 0.375, 1.0, 0.375, 0.5, 0.375, 0.5, 0.375, 1.0, 0.3438, 1.0, 0.3438, 0.5, 0.3438, 0.5, 0.3438, 1.0, 0.3125, 1.0, 0.3125, 0.5, 0.3125, 0.5, 0.3125, 1.0, 0.2812, 1.0, 0.2812, 0.5, 0.2812, 0.5, 0.2812, 1.0, 0.25, 1.0, 0.25, 0.5, 0.25, 0.5, 0.25, 1.0, 0.2188, 1.0, 0.2188, 0.5, 0.2188, 0.5, 0.2188, 1.0, 0.1875, 1.0, 0.1875, 0.5, 0.1875, 0.5, 0.1875, 1.0, 0.1562, 1.0, 0.1562, 0.5, 0.1562, 0.5, 0.1562, 1.0, 0.125, 1.0, 0.125, 0.5, 0.125, 0.5, 0.125, 1.0, 0.09375, 1.0, 0.09375, 0.5, 0.09375, 0.5, 0.09375, 1.0, 0.0625, 1.0, 0.0625, 0.5, 0.2968, 0.4854, 0.25, 0.49, 0.2032, 0.4854, 0.1582, 0.4717, 0.1167, 0.4496, 0.08029, 0.4197, 0.05045, 0.3833, 0.02827, 0.3418, 0.01461, 0.2968, 0.01, 0.25, 0.01461, 0.2032, 0.02827, 0.1582, 0.05045, 0.1167, 0.08029, 0.08029, 0.1167, 0.05045, 0.1582, 0.02827, 0.2032, 0.01461, 0.25, 0.01, 0.2968, 0.01461, 0.3418, 0.02827, 0.3833, 0.05045, 0.4197, 0.08029, 0.4496, 0.1167, 0.4717, 0.1582, 0.4854, 0.2032, 0.49, 0.25, 0.4854, 0.2968, 0.4717, 0.3418, 0.4496, 0.3833, 0.4197, 0.4197, 0.3833, 0.4496, 0.3418, 0.4717, 0.0625, 0.5, 0.0625, 1.0, 0.03125, 1.0, 0.03125, 0.5, 0.03125, 0.5, 0.03125, 1.0, 0.0, 1.0, 0.0, 0.5, 0.75, 0.49, 0.7968, 0.4854, 0.8418, 0.4717, 0.8833, 0.4496, 0.9197, 0.4197, 0.9496, 0.3833, 0.9717, 0.3418, 0.9854, 0.2968, 0.99, 0.25, 0.9854, 0.2032, 0.9717, 0.1582, 0.9496, 0.1167, 0.9197, 0.08029, 0.8833, 0.05045, 0.8418, 0.02827, 0.7968, 0.01461, 0.75, 0.01, 0.7032, 0.01461, 0.6582, 0.02827, 0.6167, 0.05045, 0.5803, 0.08029, 0.5504, 0.1167, 0.5283, 0.1582, 0.5146, 0.2032, 0.51, 0.25, 0.5146, 0.2968, 0.5283, 0.3418, 0.5504, 0.3833, 0.5803, 0.4197, 0.6167, 0.4496, 0.6582, 0.4717, 0.7032, 0.4854])
me_cylinder_002.materials.append(mat_branco)
me_cylinder_002.update()
me_cube_017 = bpy.data.meshes.new('Cube.017')
me_cube_017.from_pydata([(-1.0, -1.0, -1.0), (-1.0, -1.0, 1.0), (-1.0, 1.0, -1.0), (-1.0, 1.0, 1.0), (1.0, -1.0, -1.0), (1.0, -1.0, 1.0), (1.0, 1.0, -1.0), (1.0, 1.0, 1.0)], [], [(0, 1, 3, 2), (2, 3, 7, 6), (6, 7, 5, 4), (4, 5, 1, 0), (2, 6, 4, 0), (7, 3, 1, 5)])
_uv = me_cube_017.uv_layers.new(name='UVMap')
_uv.uv.foreach_set('vector', [0.375, 0.0, 0.625, 0.0, 0.625, 0.25, 0.375, 0.25, 0.375, 0.25, 0.625, 0.25, 0.625, 0.5, 0.375, 0.5, 0.375, 0.5, 0.625, 0.5, 0.625, 0.75, 0.375, 0.75, 0.375, 0.75, 0.625, 0.75, 0.625, 1.0, 0.375, 1.0, 0.125, 0.5, 0.375, 0.5, 0.375, 0.75, 0.125, 0.75, 0.625, 0.5, 0.875, 0.5, 0.875, 0.75, 0.625, 0.75])
me_cube_017.materials.append(mat_material_001)
me_cube_017.update()
me_cube_019 = bpy.data.meshes.new('Cube.019')
me_cube_019.from_pydata([(-1.0, -1.0, -1.0), (-1.0, -1.0, 1.0), (-1.0, 1.0, -1.0), (-1.0, 1.0, 1.0), (1.0, -1.0, -1.0), (1.0, -1.0, 1.0), (1.0, 1.0, -1.0), (1.0, 1.0, 1.0)], [], [(0, 1, 3, 2), (2, 3, 7, 6), (6, 7, 5, 4), (4, 5, 1, 0), (2, 6, 4, 0), (7, 3, 1, 5)])
_uv = me_cube_019.uv_layers.new(name='UVMap')
_uv.uv.foreach_set('vector', [0.375, 0.0, 0.625, 0.0, 0.625, 0.25, 0.375, 0.25, 0.375, 0.25, 0.625, 0.25, 0.625, 0.5, 0.375, 0.5, 0.375, 0.5, 0.625, 0.5, 0.625, 0.75, 0.375, 0.75, 0.375, 0.75, 0.625, 0.75, 0.625, 1.0, 0.375, 1.0, 0.125, 0.5, 0.375, 0.5, 0.375, 0.75, 0.125, 0.75, 0.625, 0.5, 0.875, 0.5, 0.875, 0.75, 0.625, 0.75])
me_cube_019.materials.append(mat_material_001)
me_cube_019.update()

# ---- objects
ob_light = bpy.data.objects.new('Light', light_light)
ob_camera = bpy.data.objects.new('Camera', cam_camera)
ob_folha = bpy.data.objects.new('Folha', me_icosphere)
ob_folha2 = bpy.data.objects.new('Folha2', me_icosphere_001)
ob_folha3 = bpy.data.objects.new('Folha3', me_icosphere_002)
ob_nagas = bpy.data.objects.new('Nagas', me_cube_014)
ob_snhorjabu = bpy.data.objects.new('SnhorJabu', me_cube)
ob_ticabinhas = bpy.data.objects.new('Ticabinhas', me_cube_016)
ob_cylinder = bpy.data.objects.new('Cylinder', me_cylinder_001)
ob_cylinder_001 = bpy.data.objects.new('Cylinder.001', me_cylinder_002)
ob_cube = bpy.data.objects.new('Cube', me_cube_017)
ob_cube_001 = bpy.data.objects.new('Cube.001', me_cube_019)

# ---- transforms, parenting, visibility, modifiers, constraints
ob_light.location = (4.076, 1.005, 5.904)
ob_light.rotation_euler = (0.6503, 0.05522, 1.866)
ob_light.lock_rotations_4d = False
ob_light.empty_display_type = 'ARROWS'
ob_light.color = (0.0, 0.0, 0.0, 0.0)
ob_light.lineart.crease_threshold = 0.0
ob_camera.location = (7.359, -6.926, 4.958)
ob_camera.rotation_euler = (1.109, 0.0, 0.8149)
ob_camera.lock_rotations_4d = False
ob_camera.empty_display_type = 'ARROWS'
ob_camera.color = (0.0, 0.0, 0.0, 0.0)
ob_camera.display_type = 'WIRE'
ob_camera.lineart.crease_threshold = 0.0
ob_folha.location = (-0.1207, 0.0, 5.978)
ob_folha.scale = (0.9069, 0.9027, 0.6557)
ob_folha2.location = (-0.291, -0.2283, 5.25)
ob_folha2.scale = (0.4811, 0.4789, 0.3479)
ob_folha3.location = (0.02093, 0.5416, 5.048)
ob_folha3.scale = (0.455, 0.4529, 0.329)
ob_nagas.location = (-0.003577, -0.1285, 3.984)
ob_nagas.rotation_euler = (0.5261, 1.007, 0.6898)
ob_nagas.scale = (1.013, 2.035, 0.9921)
ob_snhorjabu.location = (0.0, 0.0, 3.292)
ob_snhorjabu.scale = (-0.2007, -0.2007, 3.27)
ob_snhorjabu.lock_rotations_4d = False
ob_snhorjabu.empty_display_type = 'ARROWS'
ob_snhorjabu.lineart.crease_threshold = 0.0
ob_ticabinhas.location = (0.1414, 0.06111, 3.953)
ob_ticabinhas.rotation_euler = (0.0, 0.3198, 0.0)
ob_ticabinhas.scale = (0.5575, 0.5575, 0.5575)
ob_cylinder.location = (0.1165, -0.1111, 4.138)
ob_cylinder.rotation_euler = (-1.632, -0.0, 0.04346)
ob_cylinder.scale = (0.0609, 0.061, 0.01064)
ob_cylinder_001.location = (-0.1054, -0.1161, 4.146)
ob_cylinder_001.rotation_euler = (-1.632, -0.0, 0.04346)
ob_cylinder_001.scale = (0.0609, 0.061, 0.01064)
ob_cube.location = (-0.09601, -0.1259, 4.192)
ob_cube.rotation_euler = (0.0, -0.4391, 0.0)
ob_cube.scale = (0.08438, 0.009745, 0.02681)
ob_cube_001.location = (0.1064, -0.1259, 4.192)
ob_cube_001.rotation_euler = (-0.0, 3.56, -0.0)
ob_cube_001.scale = (0.07967, 0.009745, 0.02742)

# ---- collection membership
col_collection.objects.link(ob_light)
col_collection.objects.link(ob_camera)
col_base.objects.link(ob_folha)
col_base.objects.link(ob_folha2)
col_base.objects.link(ob_folha3)
col_base.objects.link(ob_nagas)
col_base.objects.link(ob_snhorjabu)
col_base.objects.link(ob_ticabinhas)
col_fase1.objects.link(ob_cylinder)
col_fase1.objects.link(ob_cylinder_001)
col_fase1.objects.link(ob_cube)
col_fase1.objects.link(ob_cube_001)

# ---- scene / render settings (as saved in the file)
scene.camera = ob_camera
scene.frame_start = 1; scene.frame_end = 250; scene.frame_set(1)
scene.render.engine = 'BLENDER_EEVEE_NEXT'
scene.cycles.sampling_pattern = 'TABULATED_SOBOL'
scene.cycles.use_light_tree = False
scene.view_settings.view_transform = 'Filmic'
bpy.context.view_layer.update()
